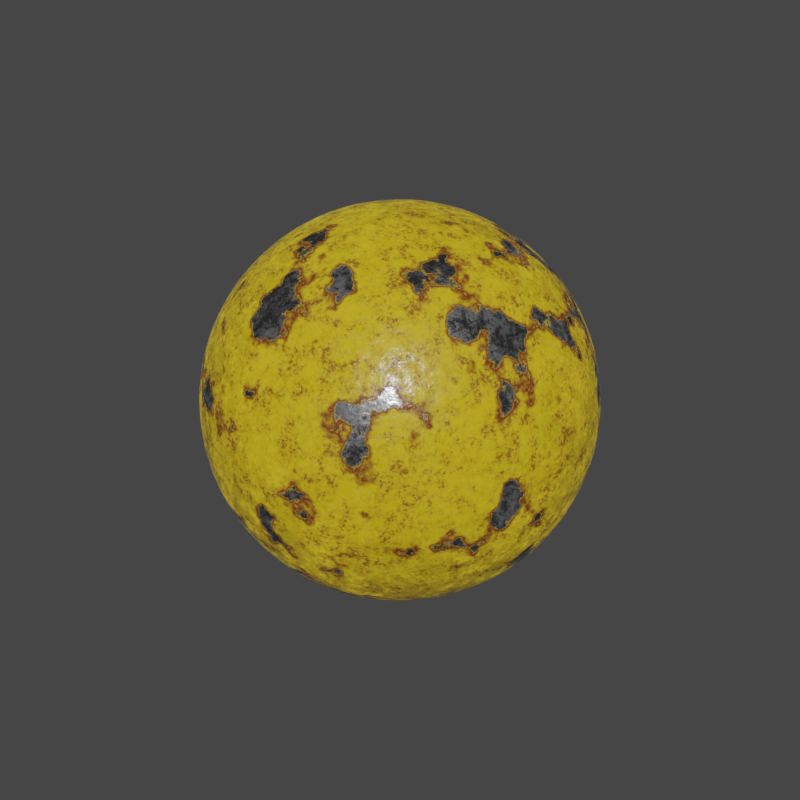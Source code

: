 # Source: RustyPaintedMetal.blend  (saved by Blender 2.83.18; exported with 4.5.12 LTS)
import bpy
from mathutils import Matrix  # noqa: F401  (used for matrix-valued properties, if any)

bpy.ops.wm.read_factory_settings(use_empty=True)
scene = bpy.context.scene
scene.name = 'Scene'

# ---- collections
col_collection_1 = bpy.data.collections.new('Collection 1'); scene.collection.children.link(col_collection_1)

# ---- materials (node trees are filled in below, after node groups)
mat_flaked_painted_metal = bpy.data.materials.new('Flaked Painted Metal')
mat_flaked_painted_metal.alpha_threshold = 0.0
mat_flaked_painted_metal.preview_render_type = 'CUBE'
mat_flaked_painted_metal.roughness = 0.5

# ---- node groups
ng_fresnel_001 = bpy.data.node_groups.new('Fresnel.001', 'ShaderNodeTree')
_s = ng_fresnel_001.interface.new_socket(name='Fresnel', in_out='OUTPUT', socket_type='NodeSocketFloat')
_s.subtype = 'FACTOR'
_s.min_value = 0.0
_s.max_value = 1.0
_s = ng_fresnel_001.interface.new_socket(name='Metal Fresnel', in_out='OUTPUT', socket_type='NodeSocketFloat')
_s.min_value = 0.0
_s.max_value = 0.0
_s = ng_fresnel_001.interface.new_socket(name='Rim', in_out='OUTPUT', socket_type='NodeSocketFloat')
_s.min_value = 0.0
_s.max_value = 1.0
_s = ng_fresnel_001.interface.new_socket(name='Roughness', in_out='INPUT', socket_type='NodeSocketFloat')
_s.subtype = 'FACTOR'
_s.min_value = 0.0
_s.max_value = 1.0
_s = ng_fresnel_001.interface.new_socket(name='Normal', in_out='INPUT', socket_type='NodeSocketVector')
_s.min_value = 0.0
_s.max_value = -1.0
_s.hide_value = True
_s = ng_fresnel_001.interface.new_socket(name='IOR', in_out='INPUT', socket_type='NodeSocketFloat')
_s.default_value = 1.45
_s.min_value = 0.0
_s.max_value = 1000.0
_s = ng_fresnel_001.interface.new_socket(name='Rim Amount', in_out='INPUT', socket_type='NodeSocketFloat')
_s.default_value = 0.5
_s.min_value = 0.0
_s.max_value = 1.0
_N = ng_fresnel_001.nodes; _L = ng_fresnel_001.links
n0 = _N.new('ShaderNodeMix'); n0.name = 'Mix.001'; n0.location = (2, 66)
n0.data_type = 'RGBA'
n1 = _N.new('ShaderNodeBump'); n1.name = 'Bump'; n1.location = (-172, 15)
n1.hide = True
n1.inputs[1].default_value = 0.1
n1.inputs[2].default_value = 1.0
n2 = _N.new('ShaderNodeFresnel'); n2.name = 'Fresnel.001'; n2.location = (241, 66)
n2.width = 153
n3 = _N.new('ShaderNodeNewGeometry'); n3.name = 'Geometry'; n3.location = (-241, -66)
n4 = _N.new('NodeReroute'); n4.name = 'Reroute'; n4.location = (204, -64)
n4.width = 16
n4.socket_idname = 'NodeSocketFloat'
n5 = _N.new('ShaderNodeMath'); n5.name = 'Math.001'; n5.location = (426, -197)
n5.hide = True
n5.operation = 'POWER'
n5.inputs[1].default_value = 2.0
n5.inputs[2].default_value = 0.0
n6 = _N.new('ShaderNodeLayerWeight'); n6.name = 'Layer Weight'; n6.location = (249, -176)
n7 = _N.new('ShaderNodeFresnel'); n7.name = 'Fresnel.002'; n7.location = (245, -76)
n7.width = 149
n8 = _N.new('ShaderNodeMath'); n8.name = 'Math'; n8.location = (510, 25)
n8.operation = 'SUBTRACT'
n8.inputs[2].default_value = 0.0
n9 = _N.new('NodeGroupInput'); n9.name = 'Group Input'; n9.location = (-441, 0)
n10 = _N.new('NodeGroupOutput'); n10.name = 'Group Output'; n10.location = (925, 65)
_L.new(n3.outputs[4], n0.inputs[7])
_L.new(n1.outputs[0], n0.inputs[6])
_L.new(n0.outputs[2], n2.inputs[1])
_L.new(n9.outputs[0], n0.inputs[0])
_L.new(n9.outputs[1], n1.inputs[4])
_L.new(n4.outputs[0], n2.inputs[0])
_L.new(n3.outputs[4], n7.inputs[1])
_L.new(n2.outputs[0], n8.inputs[0])
_L.new(n7.outputs[0], n8.inputs[1])
_L.new(n8.outputs[0], n10.inputs[1])
_L.new(n2.outputs[0], n10.inputs[0])
_L.new(n0.outputs[2], n6.inputs[1])
_L.new(n6.outputs[1], n5.inputs[0])
_L.new(n5.outputs[0], n10.inputs[2])
_L.new(n9.outputs[3], n6.inputs[0])
_L.new(n4.outputs[0], n7.inputs[0])
_L.new(n9.outputs[2], n4.inputs[0])
n10.is_active_output = True
ng_metal_001 = bpy.data.node_groups.new('Metal.001', 'ShaderNodeTree')
_s = ng_metal_001.interface.new_socket(name='BSDF', in_out='OUTPUT', socket_type='NodeSocketShader')
_s = ng_metal_001.interface.new_socket(name='Metal Color', in_out='INPUT', socket_type='NodeSocketColor')
_s.default_value = (0.7231, 0.3613, 0.2831, 1.0)
_s = ng_metal_001.interface.new_socket(name='Rim Color', in_out='INPUT', socket_type='NodeSocketColor')
_s.default_value = (0.624, 0.1714, 0.1095, 1.0)
_s = ng_metal_001.interface.new_socket(name='Rim Amount', in_out='INPUT', socket_type='NodeSocketFloat')
_s.default_value = 0.1
_s.min_value = 0.0
_s.max_value = 1.0
_s = ng_metal_001.interface.new_socket(name='Roughness', in_out='INPUT', socket_type='NodeSocketFloat')
_s.subtype = 'FACTOR'
_s.min_value = 0.0
_s.max_value = 1.0
_s = ng_metal_001.interface.new_socket(name='IOR', in_out='INPUT', socket_type='NodeSocketFloat')
_s.default_value = 1.45
_s.min_value = 0.0
_s.max_value = 1000.0
_s = ng_metal_001.interface.new_socket(name='Normal', in_out='INPUT', socket_type='NodeSocketVector')
_s.min_value = 0.0
_s.max_value = -1.0
_s.hide_value = True
_N = ng_metal_001.nodes; _L = ng_metal_001.links
n0 = _N.new('ShaderNodeMix'); n0.name = 'Mix'; n0.location = (264, 121)
n0.data_type = 'RGBA'
n0.inputs[7].default_value = (1.0, 1.0, 1.0, 1.0)
n1 = _N.new('NodeGroupOutput'); n1.name = 'Group Output'; n1.location = (714, 0)
n2 = _N.new('ShaderNodeMath'); n2.name = 'Math'; n2.location = (-269, -227)
n2.hide = True
n2.operation = 'POWER'
n2.inputs[1].default_value = 2.0
n2.inputs[2].default_value = 0.0
n3 = _N.new('ShaderNodeBsdfAnisotropic'); n3.name = 'Glossy BSDF'; n3.location = (514, -39)
n3.distribution = 'GGX'
n4 = _N.new('ShaderNodeMix'); n4.name = 'Mix.001'; n4.location = (-77, 32)
n4.data_type = 'RGBA'
n5 = _N.new('ShaderNodeGroup'); n5.name = 'Group.002'; n5.location = (-355, 131)
n5.node_tree = ng_fresnel_001
n6 = _N.new('NodeGroupInput'); n6.name = 'Group Input'; n6.location = (-813, -90)
n7 = _N.new('ShaderNodeMath'); n7.name = 'Math.001'; n7.location = (123, -133)
n7.operation = 'POWER'
_L.new(n3.outputs[0], n1.inputs[0])
_L.new(n6.outputs[3], n5.inputs[0])
_L.new(n6.outputs[3], n2.inputs[0])
_L.new(n0.outputs[2], n3.inputs[0])
_L.new(n5.outputs[2], n4.inputs[0])
_L.new(n4.outputs[2], n0.inputs[6])
_L.new(n6.outputs[5], n5.inputs[1])
_L.new(n6.outputs[2], n5.inputs[3])
_L.new(n6.outputs[0], n4.inputs[6])
_L.new(n6.outputs[1], n4.inputs[7])
_L.new(n6.outputs[5], n3.inputs[4])
_L.new(n5.outputs[1], n0.inputs[0])
_L.new(n6.outputs[4], n5.inputs[2])
_L.new(n2.outputs[0], n7.inputs[0])
_L.new(n7.outputs[0], n3.inputs[1])
n1.is_active_output = True
ng_reflection_001 = bpy.data.node_groups.new('Reflection.001', 'ShaderNodeTree')
_s = ng_reflection_001.interface.new_socket(name='Shader', in_out='OUTPUT', socket_type='NodeSocketShader')
_s = ng_reflection_001.interface.new_socket(name='Shader', in_out='INPUT', socket_type='NodeSocketShader')
_s = ng_reflection_001.interface.new_socket(name='Roughness', in_out='INPUT', socket_type='NodeSocketFloat')
_s.subtype = 'FACTOR'
_s.min_value = 0.0
_s.max_value = 1.0
_s = ng_reflection_001.interface.new_socket(name='Reflection', in_out='INPUT', socket_type='NodeSocketFloat')
_s.subtype = 'FACTOR'
_s.min_value = 0.0
_s.max_value = 1.0
_s = ng_reflection_001.interface.new_socket(name='Normal', in_out='INPUT', socket_type='NodeSocketVector')
_s.min_value = 0.0
_s.max_value = -1.0
_s.hide_value = True
_s = ng_reflection_001.interface.new_socket(name='IOR', in_out='INPUT', socket_type='NodeSocketFloat')
_s.default_value = 1.45
_s.min_value = 0.0
_s.max_value = 1000.0
_N = ng_reflection_001.nodes; _L = ng_reflection_001.links
n0 = _N.new('ShaderNodeMix'); n0.name = 'Mix'; n0.location = (76, 161)
n0.data_type = 'RGBA'
n0.inputs[7].default_value = (1.0, 1.0, 1.0, 1.0)
n1 = _N.new('ShaderNodeMixShader'); n1.name = 'Mix Shader'; n1.location = (297, 2)
n2 = _N.new('ShaderNodeBsdfAnisotropic'); n2.name = 'Glossy BSDF'; n2.location = (-155, -55)
n2.distribution = 'GGX'
n2.inputs[0].default_value = (1.0, 1.0, 1.0, 1.0)
n3 = _N.new('NodeGroupInput'); n3.name = 'Group Input'; n3.location = (-410, 2)
n4 = _N.new('ShaderNodeGroup'); n4.name = 'Group'; n4.location = (-155, 187)
n4.width = 150
n4.node_tree = ng_fresnel_001
n4.inputs[3].default_value = 0.5
n5 = _N.new('NodeGroupOutput'); n5.name = 'Group Output'; n5.location = (495, 0)
n5.hide = True
n6 = _N.new('ShaderNodeMath'); n6.name = 'Math'; n6.location = (-283, -26)
n6.operation = 'POWER'
_L.new(n2.outputs[0], n1.inputs[2])
_L.new(n3.outputs[0], n1.inputs[1])
_L.new(n3.outputs[1], n4.inputs[0])
_L.new(n3.outputs[3], n4.inputs[1])
_L.new(n3.outputs[3], n2.inputs[4])
_L.new(n0.outputs[2], n1.inputs[0])
_L.new(n4.outputs[0], n0.inputs[0])
_L.new(n3.outputs[2], n0.inputs[6])
_L.new(n1.outputs[0], n5.inputs[0])
_L.new(n3.outputs[4], n4.inputs[2])
_L.new(n3.outputs[1], n6.inputs[0])
_L.new(n6.outputs[0], n2.inputs[1])
n5.is_active_output = True
ng_dielectric_001 = bpy.data.node_groups.new('Dielectric.001', 'ShaderNodeTree')
_s = ng_dielectric_001.interface.new_socket(name='Shader', in_out='OUTPUT', socket_type='NodeSocketShader')
_s = ng_dielectric_001.interface.new_socket(name='Color', in_out='INPUT', socket_type='NodeSocketColor')
_s.default_value = (0.8, 0.02264, 0.0, 1.0)
_s = ng_dielectric_001.interface.new_socket(name='Roughness', in_out='INPUT', socket_type='NodeSocketFloat')
_s.subtype = 'FACTOR'
_s.min_value = 0.0
_s.max_value = 1.0
_s = ng_dielectric_001.interface.new_socket(name='Reflection', in_out='INPUT', socket_type='NodeSocketFloat')
_s.subtype = 'FACTOR'
_s.default_value = 0.1382
_s.min_value = 0.0
_s.max_value = 1.0
_s = ng_dielectric_001.interface.new_socket(name='Normal', in_out='INPUT', socket_type='NodeSocketVector')
_s.min_value = 0.0
_s.max_value = -1.0
_s.hide_value = True
_N = ng_dielectric_001.nodes; _L = ng_dielectric_001.links
n0 = _N.new('ShaderNodeBsdfDiffuse'); n0.name = 'Diffuse BSDF'; n0.location = (-47, 122)
n1 = _N.new('ShaderNodeMath'); n1.name = 'Math'; n1.location = (-175, -31)
n1.hide = True
n1.operation = 'POWER'
n1.inputs[1].default_value = 2.0
n1.inputs[2].default_value = 0.0
n2 = _N.new('ShaderNodeMath'); n2.name = 'Math.001'; n2.location = (-176, -75)
n2.hide = True
n2.operation = 'POWER'
n2.inputs[1].default_value = 2.0
n2.inputs[2].default_value = 0.0
n3 = _N.new('NodeGroupInput'); n3.name = 'Group Input'; n3.location = (-620, 3)
n4 = _N.new('ShaderNodeGroup'); n4.name = 'Group.001'; n4.location = (156, 1)
n4.node_tree = ng_reflection_001
n4.inputs[4].default_value = 1.45
n5 = _N.new('NodeGroupOutput'); n5.name = 'Group Output'; n5.location = (356, 0)
_L.new(n0.outputs[0], n4.inputs[0])
_L.new(n4.outputs[0], n5.inputs[0])
_L.new(n3.outputs[0], n0.inputs[0])
_L.new(n3.outputs[1], n1.inputs[0])
_L.new(n3.outputs[2], n2.inputs[0])
_L.new(n3.outputs[3], n4.inputs[3])
_L.new(n3.outputs[3], n0.inputs[2])
_L.new(n1.outputs[0], n0.inputs[1])
_L.new(n1.outputs[0], n4.inputs[1])
_L.new(n2.outputs[0], n4.inputs[2])
n5.is_active_output = True
ng_flaked_pianted_metal = bpy.data.node_groups.new('Flaked Pianted Metal', 'ShaderNodeTree')
_s = ng_flaked_pianted_metal.interface.new_socket(name='Shader', in_out='OUTPUT', socket_type='NodeSocketShader')
_s = ng_flaked_pianted_metal.interface.new_socket(name='Displacement', in_out='OUTPUT', socket_type='NodeSocketFloat')
_s.min_value = 0.0
_s.max_value = 0.0
_s = ng_flaked_pianted_metal.interface.new_socket(name='Vector', in_out='INPUT', socket_type='NodeSocketVector')
_s.min_value = 0.0
_s.max_value = -3.403e+38
_s = ng_flaked_pianted_metal.interface.new_socket(name='Paint Colour', in_out='INPUT', socket_type='NodeSocketColor')
_s.default_value = (0.1959, 0.0258, 0.02187, 1.0)
_s = ng_flaked_pianted_metal.interface.new_socket(name='Grunge Colour', in_out='INPUT', socket_type='NodeSocketColor')
_s.default_value = (0.05072, 0.01638, 0.009543, 1.0)
_s = ng_flaked_pianted_metal.interface.new_socket(name='Metal Color', in_out='INPUT', socket_type='NodeSocketColor')
_s.default_value = (0.3015, 0.3015, 0.3015, 1.0)
_s = ng_flaked_pianted_metal.interface.new_socket(name='Grunge Amount', in_out='INPUT', socket_type='NodeSocketFloat')
_s.default_value = 0.3
_s.min_value = -1e+04
_s.max_value = 1e+04
_s = ng_flaked_pianted_metal.interface.new_socket(name='Piant Amount', in_out='INPUT', socket_type='NodeSocketFloat')
_s.default_value = 1.1
_s.min_value = -1e+04
_s.max_value = 1e+04
_s = ng_flaked_pianted_metal.interface.new_socket(name='Noise Scale', in_out='INPUT', socket_type='NodeSocketFloat')
_s.default_value = 4.0
_s.min_value = -1000.0
_s.max_value = 1000.0
_s = ng_flaked_pianted_metal.interface.new_socket(name='Paint Roughness', in_out='INPUT', socket_type='NodeSocketFloat')
_s.subtype = 'FACTOR'
_s.default_value = 0.2
_s.min_value = 0.0
_s.max_value = 1.0
_s = ng_flaked_pianted_metal.interface.new_socket(name='Metal Roughness', in_out='INPUT', socket_type='NodeSocketFloat')
_s.subtype = 'FACTOR'
_s.default_value = 0.2
_s.min_value = 0.0
_s.max_value = 1.0
_s = ng_flaked_pianted_metal.interface.new_socket(name='Displacement', in_out='INPUT', socket_type='NodeSocketFloat')
_s.default_value = 0.05
_s.min_value = -1e+04
_s.max_value = 1e+04
_N = ng_flaked_pianted_metal.nodes; _L = ng_flaked_pianted_metal.links
n0 = _N.new('NodeFrame'); n0.name = 'Displacement'; n0.location = (155, 854)
n0.label = 'Displacement'
n0.width = 779
n0.label_size = 33
n1 = _N.new('NodeFrame'); n1.name = 'Frame.003'; n1.location = (133, 296)
n1.label = 'Edge Grunge'
n1.width = 789
n1.label_size = 33
n2 = _N.new('NodeFrame'); n2.name = 'Frame.004'; n2.location = (-976, -558)
n2.label = 'Grunge'
n2.width = 737
n2.hide = True
n2.label_size = 33
n3 = _N.new('NodeFrame'); n3.name = 'Frame'; n3.location = (-535, -894)
n3.label = 'Metal'
n3.width = 838
n3.label_size = 33
n4 = _N.new('NodeFrame'); n4.name = 'Frame.001'; n4.location = (-145, -340)
n4.label = 'Paint'
n4.width = 485
n4.label_size = 33
n5 = _N.new('NodeFrame'); n5.name = 'Frame.002'; n5.location = (-798, 531)
n5.label = 'Flake Mask'
n5.width = 725
n5.label_size = 33
n6 = _N.new('ShaderNodeMixShader'); n6.name = 'Mix Shader.001'; n6.location = (1011, -140)
n6.width = 132
n7 = _N.new('NodeReroute'); n7.name = 'Reroute.005'; n7.location = (27, 547)
n7.width = 16
n7.socket_idname = 'NodeSocketFloat'
n8 = _N.new('ShaderNodeMixShader'); n8.name = 'Mix Shader'; n8.location = (480, -523)
n9 = _N.new('ShaderNodeInvert'); n9.name = 'Invert'; n9.location = (288, -209)
n10 = _N.new('NodeReroute'); n10.name = 'Reroute.006'; n10.location = (-31, -171)
n10.width = 16
n10.socket_idname = 'NodeSocketFloat'
n11 = _N.new('NodeReroute'); n11.name = 'Reroute.003'; n11.location = (-1103, -1020)
n11.width = 16
n11.socket_idname = 'NodeSocketVector'
n12 = _N.new('NodeReroute'); n12.name = 'Reroute.002'; n12.location = (-942, -2)
n12.width = 16
n12.socket_idname = 'NodeSocketVector'
n13 = _N.new('NodeReroute'); n13.name = 'Reroute.001'; n13.location = (-1122, 777)
n13.width = 16
n13.socket_idname = 'NodeSocketVector'
n14 = _N.new('NodeGroupOutput'); n14.name = 'Group Output'; n14.location = (1354, -118)
n15 = _N.new('NodeReroute'); n15.name = 'Reroute'; n15.location = (-1203, -188)
n15.width = 16
n15.socket_idname = 'NodeSocketVector'
n16 = _N.new('NodeGroupInput'); n16.name = 'Group Input'; n16.location = (-1644, -263)
n17 = _N.new('ShaderNodeTexNoise'); n17.name = 'Noise Texture.001'; n17.location = (30, -30)
n17.inputs[2].default_value = 20.0
n17.inputs[3].default_value = 16.0
n18 = _N.new('ShaderNodeMath'); n18.name = 'Math.003'; n18.location = (321, -72)
n18.operation = 'MULTIPLY'
n18.inputs[2].default_value = 0.0
n19 = _N.new('ShaderNodeMath'); n19.name = 'Math.004'; n19.location = (609, -146)
n19.inputs[2].default_value = 0.0
n20 = _N.new('ShaderNodeValToRGB'); n20.name = 'ColorRamp.002'; n20.location = (43, -289)
while len(n20.color_ramp.elements) > 1: n20.color_ramp.elements.remove(n20.color_ramp.elements[-1])
n20.color_ramp.elements[0].position = 0.3545; n20.color_ramp.elements[0].color = (0.0, 0.0, 0.0, 1.0)
_e = n20.color_ramp.elements.new(0.4636); _e.color = (1.0, 1.0, 1.0, 1.0)
n21 = _N.new('ShaderNodeMath'); n21.name = 'Math.001'; n21.location = (330, -293)
n21.operation = 'MULTIPLY'
n21.inputs[1].default_value = 0.02
n21.inputs[2].default_value = 0.0
n22 = _N.new('ShaderNodeMath'); n22.name = 'Math'; n22.location = (316, -100)
n22.inputs[2].default_value = 0.0
n23 = _N.new('ShaderNodeValToRGB'); n23.name = 'ColorRamp.003'; n23.location = (524, -111)
n23.width = 235
while len(n23.color_ramp.elements) > 1: n23.color_ramp.elements.remove(n23.color_ramp.elements[-1])
n23.color_ramp.elements[0].position = 0.229; n23.color_ramp.elements[0].color = (0.0, 0.0, 0.0, 1.0)
_e = n23.color_ramp.elements.new(0.5206); _e.color = (1.0, 1.0, 1.0, 1.0)
n24 = _N.new('ShaderNodeInvert'); n24.name = 'Invert.001'; n24.location = (116, -30)
n25 = _N.new('ShaderNodeValToRGB'); n25.name = 'ColorRamp.001'; n25.location = (30, -150)
while len(n25.color_ramp.elements) > 1: n25.color_ramp.elements.remove(n25.color_ramp.elements[-1])
n25.color_ramp.elements[0].position = 0.4227; n25.color_ramp.elements[0].color = (0.0, 0.0, 0.0, 1.0)
_e = n25.color_ramp.elements.new(0.5591); _e.color = (1.0, 1.0, 1.0, 1.0)
n26 = _N.new('ShaderNodeMix'); n26.name = 'Mix.003'; n26.location = (567, -45)
n26.data_type = 'RGBA'
n27 = _N.new('ShaderNodeTexNoise'); n27.name = 'Musgrave Texture.001'; n27.location = (30, -30)
n27.width = 150
n27.noise_type = 'MULTIFRACTAL'
n27.normalize = False
n27.inputs[2].default_value = 10.0
n27.inputs[3].default_value = 7.0
n27.inputs[4].default_value = 1.0
n27.inputs[5].default_value = 1.5
n28 = _N.new('ShaderNodeMath'); n28.name = 'Math.005'; n28.location = (257, -55)
n28.operation = 'MULTIPLY'
n28.inputs[2].default_value = 0.0
n29 = _N.new('ShaderNodeMix'); n29.name = 'Mix'; n29.location = (251, -68)
n29.data_type = 'RGBA'
n29.blend_type = 'MULTIPLY'
n29.inputs[0].default_value = 0.6455
n29.inputs[7].default_value = (0.04017, 0.04017, 0.04017, 1.0)
n30 = _N.new('ShaderNodeGroup'); n30.name = 'Group'; n30.location = (668, -36)
n30.node_tree = ng_metal_001
n30.inputs[1].default_value = (0.429, 0.429, 0.429, 1.0)
n30.inputs[2].default_value = 0.0
n30.inputs[4].default_value = 1.45
n30.inputs[5].default_value = (0.0, 0.0, 0.0)
n31 = _N.new('ShaderNodeMix'); n31.name = 'Mix.001'; n31.location = (453, -60)
n31.data_type = 'RGBA'
n31.blend_type = 'ADD'
n31.inputs[7].default_value = (0.7317, 0.7317, 0.7317, 1.0)
n32 = _N.new('ShaderNodeTexNoise'); n32.name = 'Musgrave Texture'; n32.location = (30, -30)
n32.width = 150
n32.noise_type = 'MULTIFRACTAL'
n32.normalize = False
n32.inputs[3].default_value = 14.0
n32.inputs[4].default_value = 1.0
n32.inputs[5].default_value = 1.8
n33 = _N.new('ShaderNodeGroup'); n33.name = 'Group.001'; n33.location = (304, -238)
n33.node_tree = ng_dielectric_001
n33.inputs[2].default_value = 0.0
n33.inputs[3].default_value = (0.0, 0.0, 0.0)
n34 = _N.new('ShaderNodeGroup'); n34.name = 'Group.002'; n34.location = (315, -30)
n34.node_tree = ng_dielectric_001
n34.inputs[2].default_value = 0.0
n34.inputs[3].default_value = (0.0, 0.0, 0.0)
n35 = _N.new('ShaderNodeMix'); n35.name = 'Mix.004'; n35.location = (30, -294)
n35.data_type = 'RGBA'
n35.inputs[0].default_value = 0.2
n36 = _N.new('ShaderNodeMix'); n36.name = 'Mix.002'; n36.location = (31, -122)
n36.data_type = 'RGBA'
n36.blend_type = 'ADD'
n36.inputs[7].default_value = (0.7317, 0.7317, 0.7317, 1.0)
n37 = _N.new('ShaderNodeValToRGB'); n37.name = 'ColorRamp'; n37.location = (455, -30)
while len(n37.color_ramp.elements) > 1: n37.color_ramp.elements.remove(n37.color_ramp.elements[-1])
n37.color_ramp.elements[0].position = 0.435; n37.color_ramp.elements[0].color = (0.0, 0.0, 0.0, 1.0)
_e = n37.color_ramp.elements.new(0.45); _e.color = (1.0, 1.0, 1.0, 1.0)
n38 = _N.new('ShaderNodeTexNoise'); n38.name = 'Noise Texture'; n38.location = (30, -275)
n38.inputs[3].default_value = 16.0
n39 = _N.new('ShaderNodeMath'); n39.name = 'Math.002'; n39.location = (239, -270)
n39.operation = 'MULTIPLY'
n39.inputs[2].default_value = 0.0
n17.parent = n0
n18.parent = n0
n19.parent = n0
n20.parent = n0
n21.parent = n0
n22.parent = n1
n23.parent = n1
n24.parent = n1
n25.parent = n1
n26.parent = n2
n27.parent = n2
n28.parent = n2
n29.parent = n3
n30.parent = n3
n31.parent = n3
n32.parent = n3
n33.parent = n4
n34.parent = n4
n35.parent = n4
n36.parent = n4
n37.parent = n5
n38.parent = n5
n39.parent = n5
_L.new(n32.outputs[0], n29.inputs[6])
_L.new(n29.outputs[2], n31.inputs[6])
_L.new(n11.outputs[0], n32.inputs[0])
_L.new(n29.outputs[2], n36.inputs[6])
_L.new(n36.outputs[2], n33.inputs[1])
_L.new(n33.outputs[0], n8.inputs[1])
_L.new(n30.outputs[0], n8.inputs[2])
_L.new(n38.outputs[0], n39.inputs[0])
_L.new(n37.outputs[0], n20.inputs[0])
_L.new(n20.outputs[0], n21.inputs[0])
_L.new(n8.outputs[0], n6.inputs[2])
_L.new(n37.outputs[0], n24.inputs[1])
_L.new(n25.outputs[0], n22.inputs[1])
_L.new(n24.outputs[0], n22.inputs[0])
_L.new(n22.outputs[0], n23.inputs[0])
_L.new(n34.outputs[0], n6.inputs[1])
_L.new(n23.outputs[0], n6.inputs[0])
_L.new(n36.outputs[2], n34.inputs[1])
_L.new(n18.outputs[0], n19.inputs[0])
_L.new(n12.outputs[0], n38.inputs[0])
_L.new(n13.outputs[0], n17.inputs[0])
_L.new(n16.outputs[0], n15.inputs[0])
_L.new(n15.outputs[0], n13.inputs[0])
_L.new(n15.outputs[0], n11.inputs[0])
_L.new(n16.outputs[3], n30.inputs[0])
_L.new(n16.outputs[7], n36.inputs[0])
_L.new(n16.outputs[8], n31.inputs[0])
_L.new(n17.outputs[0], n18.inputs[0])
_L.new(n10.outputs[0], n7.inputs[0])
_L.new(n16.outputs[9], n10.inputs[0])
_L.new(n21.outputs[0], n19.inputs[1])
_L.new(n7.outputs[0], n18.inputs[1])
_L.new(n27.outputs[0], n28.inputs[0])
_L.new(n16.outputs[0], n27.inputs[0])
_L.new(n26.outputs[2], n35.inputs[6])
_L.new(n16.outputs[2], n26.inputs[7])
_L.new(n16.outputs[2], n34.inputs[0])
_L.new(n35.outputs[2], n33.inputs[0])
_L.new(n16.outputs[1], n35.inputs[7])
_L.new(n31.outputs[2], n30.inputs[3])
_L.new(n37.outputs[0], n9.inputs[1])
_L.new(n6.outputs[0], n14.inputs[0])
_L.new(n19.outputs[0], n14.inputs[1])
_L.new(n9.outputs[0], n8.inputs[0])
_L.new(n28.outputs[0], n26.inputs[0])
_L.new(n16.outputs[1], n26.inputs[6])
_L.new(n16.outputs[4], n28.inputs[1])
_L.new(n39.outputs[0], n37.inputs[0])
_L.new(n39.outputs[0], n25.inputs[0])
_L.new(n16.outputs[5], n39.inputs[1])
_L.new(n15.outputs[0], n12.inputs[0])
_L.new(n16.outputs[6], n38.inputs[2])
n14.is_active_output = True

# ---- material node trees
mat_flaked_painted_metal.use_nodes = True; mat_flaked_painted_metal.node_tree.nodes.clear()
_N = mat_flaked_painted_metal.node_tree.nodes; _L = mat_flaked_painted_metal.node_tree.links
n0 = _N.new('ShaderNodeGroup'); n0.name = 'Group.001'; n0.location = (53, 432)
n0.width = 195
n0.node_tree = ng_flaked_pianted_metal
n0.inputs[1].default_value = (0.6439, 0.4514, 0.01094, 1.0)
n0.inputs[2].default_value = (0.155, 0.02952, 0.0101, 1.0)
n0.inputs[3].default_value = (0.3015, 0.3015, 0.3015, 1.0)
n0.inputs[4].default_value = 0.3
n0.inputs[5].default_value = 1.1
n0.inputs[6].default_value = 4.0
n0.inputs[7].default_value = 0.2
n0.inputs[8].default_value = 0.2
n0.inputs[9].default_value = 0.05
n1 = _N.new('ShaderNodeOutputMaterial'); n1.name = 'Material Output'; n1.location = (466, 406)
n2 = _N.new('ShaderNodeDisplacement'); n2.name = 'Displacement'; n2.location = (295, 274)
n2.inputs[1].default_value = 0.0
n2.inputs[2].default_value = 0.1
n3 = _N.new('ShaderNodeMapping'); n3.name = 'Mapping'; n3.location = (-242, 430)
n4 = _N.new('ShaderNodeTexCoord'); n4.name = 'Texture Coordinate'; n4.location = (-520, 413)
_L.new(n0.outputs[0], n1.inputs[0])
_L.new(n3.outputs[0], n0.inputs[0])
_L.new(n0.outputs[1], n2.inputs[0])
_L.new(n2.outputs[0], n1.inputs[2])
_L.new(n4.outputs[3], n3.inputs[0])
n1.is_active_output = True

# ---- world
world_world = bpy.data.worlds.new('World'); scene.world = world_world
world_world.use_nodes = True; world_world.node_tree.nodes.clear()
_N = world_world.node_tree.nodes; _L = world_world.node_tree.links
n0 = _N.new('ShaderNodeOutputWorld'); n0.name = 'World Output'; n0.location = (300, 300)
n1 = _N.new('ShaderNodeBackground'); n1.name = 'Background'; n1.location = (10, 300)
n1.inputs[0].default_value = (0.05088, 0.05088, 0.05088, 1.0)
_L.new(n1.outputs[0], n0.inputs[0])
n0.is_active_output = True
world_world.color = (0.05088, 0.05088, 0.05088)
world_world.use_sun_shadow = False
world_world.sun_shadow_jitter_overblur = 0.0
world_world.cycles.sampling_method = 'MANUAL'

# ---- meshes
me_cube = bpy.data.meshes.new('Cube')
me_cube.from_pydata([(-0.5, -0.5, -0.5), (-0.5, -0.5, 0.5), (-0.5, 0.5, -0.5), (-0.5, 0.5, 0.5), (0.5, -0.5, -0.5), (0.5, -0.5, 0.5), (0.5, 0.5, -0.5), (0.5, 0.5, 0.5), (-0.5351, 0.4188, -0.5351), (-0.5729, 0.2966, -0.5729), (-0.5996, 0.1534, -0.5996), (-0.6096, 9.313e-10, -0.6096), (-0.5996, -0.1534, -0.5996), (-0.5729, -0.2966, -0.5729), (-0.5351, -0.4188, -0.5351), (-0.5351, -0.5351, -0.4188), (-0.5729, -0.5729, -0.2966), (-0.5996, -0.5996, -0.1534), (-0.6096, -0.6096, -1.863e-09), (-0.5996, -0.5996, 0.1534), (-0.5729, -0.5729, 0.2966), (-0.5351, -0.5351, 0.4188), (-0.5351, -0.4188, 0.5351), (-0.5729, -0.2966, 0.5729), (-0.5996, -0.1534, 0.5996), (-0.6096, -6.519e-09, 0.6096), (-0.5996, 0.1534, 0.5996), (-0.5729, 0.2966, 0.5729), (-0.5351, 0.4188, 0.5351), (-0.5351, 0.5351, 0.4188), (-0.5729, 0.5729, 0.2966), (-0.5996, 0.5996, 0.1534), (-0.6096, 0.6096, -2.794e-09), (-0.5996, 0.5996, -0.1534), (-0.5729, 0.5729, -0.2966), (-0.5351, 0.5351, -0.4188), (0.4188, 0.5351, -0.5351), (0.2966, 0.5729, -0.5729), (0.1534, 0.5996, -0.5996), (1.583e-08, 0.6096, -0.6096), (-0.1534, 0.5996, -0.5996), (-0.2966, 0.5729, -0.5729), (-0.4188, 0.5351, -0.5351), (-0.4188, 0.5351, 0.5351), (-0.2966, 0.5729, 0.5729), (-0.1534, 0.5996, 0.5996), (-5.588e-09, 0.6096, 0.6096), (0.1534, 0.5996, 0.5996), (0.2966, 0.5729, 0.5729), (0.4188, 0.5351, 0.5351), (0.5351, 0.5351, 0.4188), (0.5729, 0.5729, 0.2966), (0.5996, 0.5996, 0.1534), (0.6096, 0.6096, -2.794e-09), (0.5996, 0.5996, -0.1534), (0.5729, 0.5729, -0.2966), (0.5351, 0.5351, -0.4188), (0.5351, -0.4188, -0.5351), (0.5729, -0.2966, -0.5729), (0.5996, -0.1534, -0.5996), (0.6096, -1.676e-08, -0.6096), (0.5996, 0.1534, -0.5996), (0.5729, 0.2966, -0.5729), (0.5351, 0.4188, -0.5351), (0.5351, 0.4188, 0.5351), (0.5729, 0.2966, 0.5729), (0.5996, 0.1534, 0.5996), (0.6096, -1.863e-09, 0.6096), (0.5996, -0.1534, 0.5996), (0.5729, -0.2966, 0.5729), (0.5351, -0.4188, 0.5351), (0.5351, -0.5351, 0.4188), (0.5729, -0.5729, 0.2966), (0.5996, -0.5996, 0.1534), (0.6096, -0.6096, -2.794e-09), (0.5996, -0.5996, -0.1534), (0.5729, -0.5729, -0.2966), (0.5351, -0.5351, -0.4188), (-0.4188, -0.5351, -0.5351), (-0.2966, -0.5729, -0.5729), (-0.1534, -0.5996, -0.5996), (-1.211e-08, -0.6096, -0.6096), (0.1534, -0.5996, -0.5996), (0.2966, -0.5729, -0.5729), (0.4188, -0.5351, -0.5351), (0.4188, -0.5351, 0.5351), (0.2966, -0.5729, 0.5729), (0.1534, -0.5996, 0.5996), (-9.313e-10, -0.6096, 0.6096), (-0.1534, -0.5996, 0.5996), (-0.2966, -0.5729, 0.5729), (-0.4188, -0.5351, 0.5351), (-0.6105, -0.4318, -0.4318), (-0.6641, -0.4553, -0.303), (-0.698, -0.4744, -0.1561), (-0.7099, -0.482, -5.355e-09), (-0.698, -0.4744, 0.1561), (-0.6641, -0.4553, 0.303), (-0.6105, -0.4318, 0.4318), (-0.6641, -0.303, -0.4553), (-0.729, -0.3162, -0.3162), (-0.7684, -0.3281, -0.1619), (-0.7818, -0.3331, -5.588e-09), (-0.7684, -0.3281, 0.1619), (-0.729, -0.3162, 0.3162), (-0.6641, -0.303, 0.4553), (-0.698, -0.1561, -0.4744), (-0.7684, -0.1619, -0.3281), (-0.8109, -0.1676, -0.1676), (-0.8251, -0.1701, 2.328e-10), (-0.8109, -0.1676, 0.1676), (-0.7684, -0.1619, 0.3281), (-0.698, -0.1561, 0.4744), (-0.7099, 7.334e-09, -0.482), (-0.7818, 1.024e-08, -0.3331), (-0.8251, -7.101e-09, -0.1701), (-0.8395, -1.211e-08, 5.588e-09), (-0.8251, -1.094e-08, 0.1701), (-0.7818, -5.588e-09, 0.3331), (-0.7099, -7.334e-09, 0.482), (-0.698, 0.1561, -0.4744), (-0.7684, 0.1619, -0.3281), (-0.8109, 0.1676, -0.1676), (-0.8251, 0.1701, 9.313e-09), (-0.8109, 0.1676, 0.1676), (-0.7684, 0.1619, 0.3281), (-0.698, 0.1561, 0.4744), (-0.6641, 0.303, -0.4553), (-0.729, 0.3162, -0.3162), (-0.7684, 0.3281, -0.1619), (-0.7818, 0.3331, 1.118e-08), (-0.7684, 0.3281, 0.1619), (-0.729, 0.3162, 0.3162), (-0.6641, 0.303, 0.4553), (-0.6105, 0.4318, -0.4318), (-0.6641, 0.4553, -0.303), (-0.698, 0.4744, -0.1561), (-0.7099, 0.482, 3.376e-09), (-0.698, 0.4744, 0.1561), (-0.6641, 0.4553, 0.303), (-0.6105, 0.4318, 0.4318), (-0.4318, 0.6105, -0.4318), (-0.4553, 0.6641, -0.303), (-0.4744, 0.698, -0.1561), (-0.482, 0.7099, -9.08e-09), (-0.4744, 0.698, 0.1561), (-0.4553, 0.6641, 0.303), (-0.4318, 0.6105, 0.4318), (-0.303, 0.6641, -0.4553), (-0.3162, 0.729, -0.3162), (-0.3281, 0.7684, -0.1619), (-0.3331, 0.7818, -9.313e-09), (-0.3281, 0.7684, 0.1619), (-0.3162, 0.729, 0.3162), (-0.303, 0.6641, 0.4553), (-0.1561, 0.698, -0.4744), (-0.1619, 0.7684, -0.3281), (-0.1676, 0.8109, -0.1676), (-0.1701, 0.8251, -3.609e-09), (-0.1676, 0.8109, 0.1676), (-0.1619, 0.7684, 0.3281), (-0.1561, 0.698, 0.4744), (2.224e-08, 0.7099, -0.482), (2.515e-08, 0.7818, -0.3331), (1.513e-08, 0.8251, -0.1701), (9.313e-09, 0.8395, 4.657e-09), (5.821e-09, 0.8251, 0.1701), (-5.588e-09, 0.7818, 0.3331), (-7.218e-09, 0.7099, 0.482), (0.1561, 0.698, -0.4744), (0.1619, 0.7684, -0.3281), (0.1676, 0.8109, -0.1676), (0.1701, 0.8251, 7.451e-09), (0.1676, 0.8109, 0.1676), (0.1619, 0.7684, 0.3281), (0.1561, 0.698, 0.4744), (0.303, 0.6641, -0.4553), (0.3162, 0.729, -0.3162), (0.3281, 0.7684, -0.1619), (0.3331, 0.7818, 7.451e-09), (0.3281, 0.7684, 0.1619), (0.3162, 0.729, 0.3162), (0.303, 0.6641, 0.4553), (0.4318, 0.6105, -0.4318), (0.4553, 0.6641, -0.303), (0.4744, 0.698, -0.1561), (0.482, 0.7099, 1.513e-09), (0.4744, 0.698, 0.1561), (0.4553, 0.6641, 0.303), (0.4318, 0.6105, 0.4318), (0.6105, 0.4318, -0.4318), (0.6641, 0.4553, -0.303), (0.698, 0.4744, -0.1561), (0.7099, 0.482, -9.08e-09), (0.698, 0.4744, 0.1561), (0.6641, 0.4553, 0.303), (0.6105, 0.4318, 0.4318), (0.6641, 0.303, -0.4553), (0.729, 0.3162, -0.3162), (0.7684, 0.3281, -0.1619), (0.7818, 0.3331, -9.313e-09), (0.7684, 0.3281, 0.1619), (0.729, 0.3162, 0.3162), (0.6641, 0.303, 0.4553), (0.698, 0.1561, -0.4744), (0.7684, 0.1619, -0.3281), (0.8109, 0.1676, -0.1676), (0.8251, 0.1701, -3.492e-09), (0.8109, 0.1676, 0.1676), (0.7684, 0.1619, 0.3281), (0.698, 0.1561, 0.4744), (0.7099, -2.41e-08, -0.482), (0.7818, -2.887e-08, -0.3331), (0.8251, -1.886e-08, -0.1701), (0.8395, -1.304e-08, 5.588e-09), (0.8251, -5.821e-09, 0.1701), (0.7818, 5.588e-09, 0.3331), (0.7099, 7.218e-09, 0.482), (0.698, -0.1561, -0.4744), (0.7684, -0.1619, -0.3281), (0.8109, -0.1676, -0.1676), (0.8251, -0.1701, 9.313e-09), (0.8109, -0.1676, 0.1676), (0.7684, -0.1619, 0.3281), (0.698, -0.1561, 0.4744), (0.6641, -0.303, -0.4553), (0.729, -0.3162, -0.3162), (0.7684, -0.3281, -0.1619), (0.7818, -0.3331, 7.451e-09), (0.7684, -0.3281, 0.1619), (0.729, -0.3162, 0.3162), (0.6641, -0.303, 0.4553), (0.6105, -0.4318, -0.4318), (0.6641, -0.4553, -0.303), (0.698, -0.4744, -0.1561), (0.7099, -0.482, 3.376e-09), (0.698, -0.4744, 0.1561), (0.6641, -0.4553, 0.303), (0.6105, -0.4318, 0.4318), (0.4318, -0.6105, -0.4318), (0.4553, -0.6641, -0.303), (0.4744, -0.698, -0.1561), (0.482, -0.7099, -9.08e-09), (0.4744, -0.698, 0.1561), (0.4553, -0.6641, 0.303), (0.4318, -0.6105, 0.4318), (0.303, -0.6641, -0.4553), (0.3162, -0.729, -0.3162), (0.3281, -0.7684, -0.1619), (0.3331, -0.7818, -9.313e-09), (0.3281, -0.7684, 0.1619), (0.3162, -0.729, 0.3162), (0.303, -0.6641, 0.4553), (0.1561, -0.698, -0.4744), (0.1619, -0.7684, -0.3281), (0.1676, -0.8109, -0.1676), (0.1701, -0.8251, -3.609e-09), (0.1676, -0.8109, 0.1676), (0.1619, -0.7684, 0.3281), (0.1561, -0.698, 0.4744), (-1.851e-08, -0.7099, -0.482), (-2.515e-08, -0.7818, -0.3331), (-1.513e-08, -0.8251, -0.1701), (-9.313e-09, -0.8395, 4.657e-09), (-5.821e-09, -0.8251, 0.1701), (5.588e-09, -0.7818, 0.3331), (7.334e-09, -0.7099, 0.482), (-0.1561, -0.698, -0.4744), (-0.1619, -0.7684, -0.3281), (-0.1676, -0.8109, -0.1676), (-0.1701, -0.8251, 7.451e-09), (-0.1676, -0.8109, 0.1676), (-0.1619, -0.7684, 0.3281), (-0.1561, -0.698, 0.4744), (-0.303, -0.6641, -0.4553), (-0.3162, -0.729, -0.3162), (-0.3281, -0.7684, -0.1619), (-0.3331, -0.7818, 7.451e-09), (-0.3281, -0.7684, 0.1619), (-0.3162, -0.729, 0.3162), (-0.303, -0.6641, 0.4553), (-0.4318, -0.6105, -0.4318), (-0.4553, -0.6641, -0.303), (-0.4744, -0.698, -0.1561), (-0.482, -0.7099, 1.63e-09), (-0.4744, -0.698, 0.1561), (-0.4553, -0.6641, 0.303), (-0.4318, -0.6105, 0.4318), (-0.4318, 0.4318, -0.6105), (-0.303, 0.4553, -0.6641), (-0.1561, 0.4744, -0.698), (-1.863e-09, 0.482, -0.7099), (0.1561, 0.4744, -0.698), (0.303, 0.4553, -0.6641), (0.4318, 0.4318, -0.6105), (-0.4553, 0.303, -0.6641), (-0.3162, 0.3162, -0.729), (-0.1619, 0.3281, -0.7684), (-7.451e-09, 0.3331, -0.7818), (0.1619, 0.3281, -0.7684), (0.3162, 0.3162, -0.729), (0.4553, 0.303, -0.6641), (-0.4744, 0.1561, -0.698), (-0.3281, 0.1619, -0.7684), (-0.1676, 0.1676, -0.8109), (-8.848e-09, 0.1701, -0.8251), (0.1676, 0.1676, -0.8109), (0.3281, 0.1619, -0.7684), (0.4744, 0.1561, -0.698), (-0.482, -1.106e-08, -0.7099), (-0.3331, -1.397e-08, -0.7818), (-0.1701, -7.683e-09, -0.8251), (0.0, -5.588e-09, -0.8395), (0.1701, -2.095e-09, -0.8251), (0.3331, 1.863e-09, -0.7818), (0.482, -3.958e-09, -0.7099), (-0.4744, -0.1561, -0.698), (-0.3281, -0.1619, -0.7684), (-0.1676, -0.1676, -0.8109), (8.964e-09, -0.1701, -0.8251), (0.1676, -0.1676, -0.8109), (0.3281, -0.1619, -0.7684), (0.4744, -0.1561, -0.698), (-0.4553, -0.303, -0.6641), (-0.3162, -0.3162, -0.729), (-0.1619, -0.3281, -0.7684), (1.211e-08, -0.3331, -0.7818), (0.1619, -0.3281, -0.7684), (0.3162, -0.3162, -0.729), (0.4553, -0.303, -0.6641), (-0.4318, -0.4318, -0.6105), (-0.303, -0.4553, -0.6641), (-0.1561, -0.4744, -0.698), (1.281e-09, -0.482, -0.7099), (0.1561, -0.4744, -0.698), (0.303, -0.4553, -0.6641), (0.4318, -0.4318, -0.6105), (0.4318, 0.4318, 0.6105), (0.303, 0.4553, 0.6641), (0.1561, 0.4744, 0.698), (1.863e-09, 0.482, 0.7099), (-0.1561, 0.4744, 0.698), (-0.303, 0.4553, 0.6641), (-0.4318, 0.4318, 0.6105), (0.4553, 0.303, 0.6641), (0.3162, 0.3162, 0.729), (0.1619, 0.3281, 0.7684), (1.118e-08, 0.3331, 0.7818), (-0.1619, 0.3281, 0.7684), (-0.3162, 0.3162, 0.729), (-0.4553, 0.303, 0.6641), (0.4744, 0.1561, 0.698), (0.3281, 0.1619, 0.7684), (0.1676, 0.1676, 0.8109), (8.731e-09, 0.1701, 0.8251), (-0.1676, 0.1676, 0.8109), (-0.3281, 0.1619, 0.7684), (-0.4744, 0.1561, 0.698), (0.482, -1.292e-08, 0.7099), (0.3331, -2.142e-08, 0.7818), (0.1701, -1.898e-08, 0.8251), (-9.313e-10, -1.397e-08, 0.8395), (-0.1701, -7.683e-09, 0.8251), (-0.3331, 1.863e-09, 0.7818), (-0.482, -3.958e-09, 0.7099), (0.4744, -0.1561, 0.698), (0.3281, -0.1619, 0.7684), (0.1676, -0.1676, 0.8109), (-1.094e-08, -0.1701, 0.8251), (-0.1676, -0.1676, 0.8109), (-0.3281, -0.1619, 0.7684), (-0.4744, -0.1561, 0.698), (0.4553, -0.303, 0.6641), (0.3162, -0.3162, 0.729), (0.1619, -0.3281, 0.7684), (-1.676e-08, -0.3331, 0.7818), (-0.1619, -0.3281, 0.7684), (-0.3162, -0.3162, 0.729), (-0.4553, -0.303, 0.6641), (0.4318, -0.4318, 0.6105), (0.303, -0.4553, 0.6641), (0.1561, -0.4744, 0.698), (-3.609e-09, -0.482, 0.7099), (-0.1561, -0.4744, 0.698), (-0.303, -0.4553, 0.6641), (-0.4318, -0.4318, 0.6105)], [], [(92, 93, 100, 99), (93, 94, 101, 100), (94, 95, 102, 101), (95, 96, 103, 102), (96, 97, 104, 103), (97, 98, 105, 104), (99, 100, 107, 106), (100, 101, 108, 107), (101, 102, 109, 108), (102, 103, 110, 109), (103, 104, 111, 110), (104, 105, 112, 111), (106, 107, 114, 113), (107, 108, 115, 114), (108, 109, 116, 115), (109, 110, 117, 116), (110, 111, 118, 117), (111, 112, 119, 118), (113, 114, 121, 120), (114, 115, 122, 121), (115, 116, 123, 122), (116, 117, 124, 123), (117, 118, 125, 124), (118, 119, 126, 125), (120, 121, 128, 127), (121, 122, 129, 128), (122, 123, 130, 129), (123, 124, 131, 130), (124, 125, 132, 131), (125, 126, 133, 132), (127, 128, 135, 134), (128, 129, 136, 135), (129, 130, 137, 136), (130, 131, 138, 137), (131, 132, 139, 138), (132, 133, 140, 139), (0, 15, 92, 14), (15, 16, 93, 92), (16, 17, 94, 93), (17, 18, 95, 94), (18, 19, 96, 95), (19, 20, 97, 96), (20, 21, 98, 97), (21, 1, 22, 98), (98, 22, 23, 105), (105, 23, 24, 112), (112, 24, 25, 119), (119, 25, 26, 126), (126, 26, 27, 133), (133, 27, 28, 140), (140, 28, 3, 29), (139, 140, 29, 30), (138, 139, 30, 31), (137, 138, 31, 32), (136, 137, 32, 33), (135, 136, 33, 34), (134, 135, 34, 35), (8, 134, 35, 2), (9, 127, 134, 8), (10, 120, 127, 9), (11, 113, 120, 10), (12, 106, 113, 11), (13, 99, 106, 12), (14, 92, 99, 13), (141, 142, 149, 148), (142, 143, 150, 149), (143, 144, 151, 150), (144, 145, 152, 151), (145, 146, 153, 152), (146, 147, 154, 153), (148, 149, 156, 155), (149, 150, 157, 156), (150, 151, 158, 157), (151, 152, 159, 158), (152, 153, 160, 159), (153, 154, 161, 160), (155, 156, 163, 162), (156, 157, 164, 163), (157, 158, 165, 164), (158, 159, 166, 165), (159, 160, 167, 166), (160, 161, 168, 167), (162, 163, 170, 169), (163, 164, 171, 170), (164, 165, 172, 171), (165, 166, 173, 172), (166, 167, 174, 173), (167, 168, 175, 174), (169, 170, 177, 176), (170, 171, 178, 177), (171, 172, 179, 178), (172, 173, 180, 179), (173, 174, 181, 180), (174, 175, 182, 181), (176, 177, 184, 183), (177, 178, 185, 184), (178, 179, 186, 185), (179, 180, 187, 186), (180, 181, 188, 187), (181, 182, 189, 188), (2, 35, 141, 42), (35, 34, 142, 141), (34, 33, 143, 142), (33, 32, 144, 143), (32, 31, 145, 144), (31, 30, 146, 145), (30, 29, 147, 146), (29, 3, 43, 147), (147, 43, 44, 154), (154, 44, 45, 161), (161, 45, 46, 168), (168, 46, 47, 175), (175, 47, 48, 182), (182, 48, 49, 189), (189, 49, 7, 50), (188, 189, 50, 51), (187, 188, 51, 52), (186, 187, 52, 53), (185, 186, 53, 54), (184, 185, 54, 55), (183, 184, 55, 56), (36, 183, 56, 6), (37, 176, 183, 36), (38, 169, 176, 37), (39, 162, 169, 38), (40, 155, 162, 39), (41, 148, 155, 40), (42, 141, 148, 41), (190, 191, 198, 197), (191, 192, 199, 198), (192, 193, 200, 199), (193, 194, 201, 200), (194, 195, 202, 201), (195, 196, 203, 202), (197, 198, 205, 204), (198, 199, 206, 205), (199, 200, 207, 206), (200, 201, 208, 207), (201, 202, 209, 208), (202, 203, 210, 209), (204, 205, 212, 211), (205, 206, 213, 212), (206, 207, 214, 213), (207, 208, 215, 214), (208, 209, 216, 215), (209, 210, 217, 216), (211, 212, 219, 218), (212, 213, 220, 219), (213, 214, 221, 220), (214, 215, 222, 221), (215, 216, 223, 222), (216, 217, 224, 223), (218, 219, 226, 225), (219, 220, 227, 226), (220, 221, 228, 227), (221, 222, 229, 228), (222, 223, 230, 229), (223, 224, 231, 230), (225, 226, 233, 232), (226, 227, 234, 233), (227, 228, 235, 234), (228, 229, 236, 235), (229, 230, 237, 236), (230, 231, 238, 237), (6, 56, 190, 63), (56, 55, 191, 190), (55, 54, 192, 191), (54, 53, 193, 192), (53, 52, 194, 193), (52, 51, 195, 194), (51, 50, 196, 195), (50, 7, 64, 196), (196, 64, 65, 203), (203, 65, 66, 210), (210, 66, 67, 217), (217, 67, 68, 224), (224, 68, 69, 231), (231, 69, 70, 238), (238, 70, 5, 71), (237, 238, 71, 72), (236, 237, 72, 73), (235, 236, 73, 74), (234, 235, 74, 75), (233, 234, 75, 76), (232, 233, 76, 77), (57, 232, 77, 4), (58, 225, 232, 57), (59, 218, 225, 58), (60, 211, 218, 59), (61, 204, 211, 60), (62, 197, 204, 61), (63, 190, 197, 62), (239, 240, 247, 246), (240, 241, 248, 247), (241, 242, 249, 248), (242, 243, 250, 249), (243, 244, 251, 250), (244, 245, 252, 251), (246, 247, 254, 253), (247, 248, 255, 254), (248, 249, 256, 255), (249, 250, 257, 256), (250, 251, 258, 257), (251, 252, 259, 258), (253, 254, 261, 260), (254, 255, 262, 261), (255, 256, 263, 262), (256, 257, 264, 263), (257, 258, 265, 264), (258, 259, 266, 265), (260, 261, 268, 267), (261, 262, 269, 268), (262, 263, 270, 269), (263, 264, 271, 270), (264, 265, 272, 271), (265, 266, 273, 272), (267, 268, 275, 274), (268, 269, 276, 275), (269, 270, 277, 276), (270, 271, 278, 277), (271, 272, 279, 278), (272, 273, 280, 279), (274, 275, 282, 281), (275, 276, 283, 282), (276, 277, 284, 283), (277, 278, 285, 284), (278, 279, 286, 285), (279, 280, 287, 286), (4, 77, 239, 84), (77, 76, 240, 239), (76, 75, 241, 240), (75, 74, 242, 241), (74, 73, 243, 242), (73, 72, 244, 243), (72, 71, 245, 244), (71, 5, 85, 245), (245, 85, 86, 252), (252, 86, 87, 259), (259, 87, 88, 266), (266, 88, 89, 273), (273, 89, 90, 280), (280, 90, 91, 287), (287, 91, 1, 21), (286, 287, 21, 20), (285, 286, 20, 19), (284, 285, 19, 18), (283, 284, 18, 17), (282, 283, 17, 16), (281, 282, 16, 15), (78, 281, 15, 0), (79, 274, 281, 78), (80, 267, 274, 79), (81, 260, 267, 80), (82, 253, 260, 81), (83, 246, 253, 82), (84, 239, 246, 83), (288, 289, 296, 295), (289, 290, 297, 296), (290, 291, 298, 297), (291, 292, 299, 298), (292, 293, 300, 299), (293, 294, 301, 300), (295, 296, 303, 302), (296, 297, 304, 303), (297, 298, 305, 304), (298, 299, 306, 305), (299, 300, 307, 306), (300, 301, 308, 307), (302, 303, 310, 309), (303, 304, 311, 310), (304, 305, 312, 311), (305, 306, 313, 312), (306, 307, 314, 313), (307, 308, 315, 314), (309, 310, 317, 316), (310, 311, 318, 317), (311, 312, 319, 318), (312, 313, 320, 319), (313, 314, 321, 320), (314, 315, 322, 321), (316, 317, 324, 323), (317, 318, 325, 324), (318, 319, 326, 325), (319, 320, 327, 326), (320, 321, 328, 327), (321, 322, 329, 328), (323, 324, 331, 330), (324, 325, 332, 331), (325, 326, 333, 332), (326, 327, 334, 333), (327, 328, 335, 334), (328, 329, 336, 335), (2, 42, 288, 8), (42, 41, 289, 288), (41, 40, 290, 289), (40, 39, 291, 290), (39, 38, 292, 291), (38, 37, 293, 292), (37, 36, 294, 293), (36, 6, 63, 294), (294, 63, 62, 301), (301, 62, 61, 308), (308, 61, 60, 315), (315, 60, 59, 322), (322, 59, 58, 329), (329, 58, 57, 336), (336, 57, 4, 84), (335, 336, 84, 83), (334, 335, 83, 82), (333, 334, 82, 81), (332, 333, 81, 80), (331, 332, 80, 79), (330, 331, 79, 78), (14, 330, 78, 0), (13, 323, 330, 14), (12, 316, 323, 13), (11, 309, 316, 12), (10, 302, 309, 11), (9, 295, 302, 10), (8, 288, 295, 9), (337, 338, 345, 344), (338, 339, 346, 345), (339, 340, 347, 346), (340, 341, 348, 347), (341, 342, 349, 348), (342, 343, 350, 349), (344, 345, 352, 351), (345, 346, 353, 352), (346, 347, 354, 353), (347, 348, 355, 354), (348, 349, 356, 355), (349, 350, 357, 356), (351, 352, 359, 358), (352, 353, 360, 359), (353, 354, 361, 360), (354, 355, 362, 361), (355, 356, 363, 362), (356, 357, 364, 363), (358, 359, 366, 365), (359, 360, 367, 366), (360, 361, 368, 367), (361, 362, 369, 368), (362, 363, 370, 369), (363, 364, 371, 370), (365, 366, 373, 372), (366, 367, 374, 373), (367, 368, 375, 374), (368, 369, 376, 375), (369, 370, 377, 376), (370, 371, 378, 377), (372, 373, 380, 379), (373, 374, 381, 380), (374, 375, 382, 381), (375, 376, 383, 382), (376, 377, 384, 383), (377, 378, 385, 384), (7, 49, 337, 64), (49, 48, 338, 337), (48, 47, 339, 338), (47, 46, 340, 339), (46, 45, 341, 340), (45, 44, 342, 341), (44, 43, 343, 342), (43, 3, 28, 343), (343, 28, 27, 350), (350, 27, 26, 357), (357, 26, 25, 364), (364, 25, 24, 371), (371, 24, 23, 378), (378, 23, 22, 385), (385, 22, 1, 91), (384, 385, 91, 90), (383, 384, 90, 89), (382, 383, 89, 88), (381, 382, 88, 87), (380, 381, 87, 86), (379, 380, 86, 85), (70, 379, 85, 5), (69, 372, 379, 70), (68, 365, 372, 69), (67, 358, 365, 68), (66, 351, 358, 67), (65, 344, 351, 66), (64, 337, 344, 65)])
me_cube.polygons.foreach_set('use_smooth', [True] * 384)
_uv = me_cube.uv_layers.new(name='UVMap')
_uv.uv.foreach_set('vector', [0.2148, 0.1089, 0.1915, 0.1231, 0.1757, 0.09604, 0.2055, 0.08144, 0.1915, 0.1231, 0.1693, 0.1416, 0.1482, 0.1165, 0.1757, 0.09604, 0.1693, 0.1416, 0.1491, 0.163, 0.1238, 0.1413, 0.1482, 0.1165, 0.1491, 0.163, 0.1308, 0.1863, 0.1029, 0.1691, 0.1238, 0.1413, 0.1308, 0.1863, 0.1158, 0.2109, 0.08675, 0.1993, 0.1029, 0.1691, 0.1158, 0.2109, 0.1053, 0.2361, 0.07671, 0.2309, 0.08675, 0.1993, 0.2055, 0.08144, 0.1757, 0.09604, 0.1588, 0.06301, 0.196, 0.04763, 0.1757, 0.09604, 0.1482, 0.1165, 0.1243, 0.08596, 0.1588, 0.06301, 0.1482, 0.1165, 0.1238, 0.1413, 0.09391, 0.1155, 0.1243, 0.08596, 0.1238, 0.1413, 0.1029, 0.1691, 0.06917, 0.1499, 0.09391, 0.1155, 0.1029, 0.1691, 0.08675, 0.1993, 0.05159, 0.1875, 0.06917, 0.1499, 0.08675, 0.1993, 0.07671, 0.2309, 0.04187, 0.2265, 0.05159, 0.1875, 0.196, 0.04763, 0.1588, 0.06301, 0.1399, 0.0228, 0.1856, 0.006948, 0.1588, 0.06301, 0.1243, 0.08596, 0.09612, 0.0483, 0.1399, 0.0228, 0.1243, 0.08596, 0.09391, 0.1155, 0.05678, 0.08353, 0.09612, 0.0483, 0.09391, 0.1155, 0.06917, 0.1499, 0.02776, 0.1277, 0.05678, 0.08353, 0.06917, 0.1499, 0.05159, 0.1875, 0.009013, 0.1747, 0.02776, 0.1277, 0.05159, 0.1875, 0.04187, 0.2265, 9.996e-05, 0.2223, 0.009013, 0.1747, 0.5001, 0.2223, 0.509, 0.1747, 0.5516, 0.1875, 0.5419, 0.2265, 0.509, 0.1747, 0.5278, 0.1277, 0.5692, 0.1499, 0.5516, 0.1875, 0.5278, 0.1277, 0.5568, 0.08353, 0.5939, 0.1155, 0.5692, 0.1499, 0.5568, 0.08353, 0.5961, 0.0483, 0.6243, 0.08596, 0.5939, 0.1155, 0.5961, 0.0483, 0.6399, 0.0228, 0.6588, 0.06301, 0.6243, 0.08596, 0.6399, 0.0228, 0.6856, 0.006948, 0.696, 0.04763, 0.6588, 0.06301, 0.5419, 0.2265, 0.5516, 0.1875, 0.5867, 0.1993, 0.5767, 0.2309, 0.5516, 0.1875, 0.5692, 0.1499, 0.6029, 0.1691, 0.5867, 0.1993, 0.5692, 0.1499, 0.5939, 0.1155, 0.6238, 0.1413, 0.6029, 0.1691, 0.5939, 0.1155, 0.6243, 0.08596, 0.6482, 0.1165, 0.6238, 0.1413, 0.6243, 0.08596, 0.6588, 0.06301, 0.6757, 0.09604, 0.6482, 0.1165, 0.6588, 0.06301, 0.696, 0.04763, 0.7055, 0.08144, 0.6757, 0.09604, 0.5767, 0.2309, 0.5867, 0.1993, 0.6158, 0.2109, 0.6053, 0.2361, 0.5867, 0.1993, 0.6029, 0.1691, 0.6308, 0.1863, 0.6158, 0.2109, 0.6029, 0.1691, 0.6238, 0.1413, 0.6491, 0.163, 0.6308, 0.1863, 0.6238, 0.1413, 0.6482, 0.1165, 0.6693, 0.1416, 0.6491, 0.163, 0.6482, 0.1165, 0.6757, 0.09604, 0.6915, 0.1231, 0.6693, 0.1416, 0.6757, 0.09604, 0.7055, 0.08144, 0.7148, 0.1089, 0.6915, 0.1231, 0.2403, 0.1199, 0.2262, 0.13, 0.2148, 0.1089, 0.239, 0.1018, 0.2262, 0.13, 0.2078, 0.145, 0.1915, 0.1231, 0.2148, 0.1089, 0.2078, 0.145, 0.189, 0.1626, 0.1693, 0.1416, 0.1915, 0.1231, 0.189, 0.1626, 0.1712, 0.1821, 0.1491, 0.163, 0.1693, 0.1416, 0.1712, 0.1821, 0.1546, 0.2026, 0.1308, 0.1863, 0.1491, 0.163, 0.1546, 0.2026, 0.1399, 0.2238, 0.1158, 0.2109, 0.1308, 0.1863, 0.1399, 0.2238, 0.1278, 0.2442, 0.1053, 0.2361, 0.1158, 0.2109, 0.1278, 0.2442, 0.1199, 0.2597, 0.1018, 0.261, 0.1053, 0.2361, 0.1053, 0.2361, 0.1018, 0.261, 0.07437, 0.2631, 0.07671, 0.2309, 0.07671, 0.2309, 0.07437, 0.2631, 0.04037, 0.2656, 0.04187, 0.2265, 0.04187, 0.2265, 0.04037, 0.2656, 9.996e-05, 0.2686, 9.996e-05, 0.2223, 0.6856, 0.006948, 0.7314, 9.996e-05, 0.7344, 0.04037, 0.696, 0.04763, 0.696, 0.04763, 0.7344, 0.04037, 0.7369, 0.07437, 0.7055, 0.08144, 0.7055, 0.08144, 0.7369, 0.07437, 0.739, 0.1018, 0.7148, 0.1089, 0.7148, 0.1089, 0.739, 0.1018, 0.7403, 0.1199, 0.7262, 0.13, 0.6915, 0.1231, 0.7148, 0.1089, 0.7262, 0.13, 0.7078, 0.145, 0.6693, 0.1416, 0.6915, 0.1231, 0.7078, 0.145, 0.689, 0.1626, 0.6491, 0.163, 0.6693, 0.1416, 0.689, 0.1626, 0.6712, 0.1821, 0.6308, 0.1863, 0.6491, 0.163, 0.6712, 0.1821, 0.6546, 0.2026, 0.6158, 0.2109, 0.6308, 0.1863, 0.6546, 0.2026, 0.6399, 0.2238, 0.6053, 0.2361, 0.6158, 0.2109, 0.6399, 0.2238, 0.6278, 0.2442, 0.6018, 0.261, 0.6053, 0.2361, 0.6278, 0.2442, 0.6199, 0.2597, 0.5744, 0.2631, 0.5767, 0.2309, 0.6053, 0.2361, 0.6018, 0.261, 0.5404, 0.2656, 0.5419, 0.2265, 0.5767, 0.2309, 0.5744, 0.2631, 0.5001, 0.2686, 0.5001, 0.2223, 0.5419, 0.2265, 0.5404, 0.2656, 0.2344, 0.04037, 0.196, 0.04763, 0.1856, 0.006948, 0.2314, 9.996e-05, 0.2369, 0.07437, 0.2055, 0.08144, 0.196, 0.04763, 0.2344, 0.04037, 0.239, 0.1018, 0.2148, 0.1089, 0.2055, 0.08144, 0.2369, 0.07437, 0.646, 0.2577, 0.6604, 0.2388, 0.6791, 0.2553, 0.663, 0.2743, 0.6604, 0.2388, 0.6754, 0.219, 0.6949, 0.2358, 0.6791, 0.2553, 0.6754, 0.219, 0.6913, 0.1995, 0.711, 0.2164, 0.6949, 0.2358, 0.6913, 0.1995, 0.7083, 0.1808, 0.7278, 0.1976, 0.711, 0.2164, 0.7083, 0.1808, 0.7257, 0.163, 0.7447, 0.1791, 0.7278, 0.1976, 0.7257, 0.163, 0.7423, 0.146, 0.7612, 0.1604, 0.7447, 0.1791, 0.663, 0.2743, 0.6791, 0.2553, 0.6976, 0.2722, 0.6808, 0.2917, 0.6791, 0.2553, 0.6949, 0.2358, 0.714, 0.2527, 0.6976, 0.2722, 0.6949, 0.2358, 0.711, 0.2164, 0.7305, 0.2332, 0.714, 0.2527, 0.711, 0.2164, 0.7278, 0.1976, 0.7473, 0.214, 0.7305, 0.2332, 0.7278, 0.1976, 0.7447, 0.1791, 0.7642, 0.1949, 0.7473, 0.214, 0.7447, 0.1791, 0.7612, 0.1604, 0.781, 0.1754, 0.7642, 0.1949, 0.6808, 0.2917, 0.6976, 0.2722, 0.7164, 0.289, 0.6995, 0.3087, 0.6976, 0.2722, 0.714, 0.2527, 0.7332, 0.2695, 0.7164, 0.289, 0.714, 0.2527, 0.7305, 0.2332, 0.75, 0.25, 0.7332, 0.2695, 0.7305, 0.2332, 0.7473, 0.214, 0.7668, 0.2305, 0.75, 0.25, 0.7473, 0.214, 0.7642, 0.1949, 0.7836, 0.211, 0.7668, 0.2305, 0.7642, 0.1949, 0.781, 0.1754, 0.8005, 0.1913, 0.7836, 0.211, 0.6995, 0.3087, 0.7164, 0.289, 0.7358, 0.3051, 0.719, 0.3246, 0.7164, 0.289, 0.7332, 0.2695, 0.7527, 0.286, 0.7358, 0.3051, 0.7332, 0.2695, 0.75, 0.25, 0.7695, 0.2668, 0.7527, 0.286, 0.75, 0.25, 0.7668, 0.2305, 0.786, 0.2473, 0.7695, 0.2668, 0.7668, 0.2305, 0.7836, 0.211, 0.8024, 0.2278, 0.786, 0.2473, 0.7836, 0.211, 0.8005, 0.1913, 0.8192, 0.2083, 0.8024, 0.2278, 0.719, 0.3246, 0.7358, 0.3051, 0.7553, 0.3209, 0.7388, 0.3396, 0.7358, 0.3051, 0.7527, 0.286, 0.7722, 0.3024, 0.7553, 0.3209, 0.7527, 0.286, 0.7695, 0.2668, 0.789, 0.2836, 0.7722, 0.3024, 0.7695, 0.2668, 0.786, 0.2473, 0.8051, 0.2642, 0.789, 0.2836, 0.786, 0.2473, 0.8024, 0.2278, 0.8209, 0.2447, 0.8051, 0.2642, 0.8024, 0.2278, 0.8192, 0.2083, 0.837, 0.2257, 0.8209, 0.2447, 0.7388, 0.3396, 0.7553, 0.3209, 0.7743, 0.337, 0.7577, 0.354, 0.7553, 0.3209, 0.7722, 0.3024, 0.7917, 0.3192, 0.7743, 0.337, 0.7722, 0.3024, 0.789, 0.2836, 0.8087, 0.3005, 0.7917, 0.3192, 0.789, 0.2836, 0.8051, 0.2642, 0.8246, 0.281, 0.8087, 0.3005, 0.8051, 0.2642, 0.8209, 0.2447, 0.8396, 0.2612, 0.8246, 0.281, 0.8209, 0.2447, 0.837, 0.2257, 0.854, 0.2423, 0.8396, 0.2612, 0.6199, 0.2597, 0.6278, 0.2442, 0.646, 0.2577, 0.63, 0.2738, 0.6278, 0.2442, 0.6399, 0.2238, 0.6604, 0.2388, 0.646, 0.2577, 0.6399, 0.2238, 0.6546, 0.2026, 0.6754, 0.219, 0.6604, 0.2388, 0.6546, 0.2026, 0.6712, 0.1821, 0.6913, 0.1995, 0.6754, 0.219, 0.6712, 0.1821, 0.689, 0.1626, 0.7083, 0.1808, 0.6913, 0.1995, 0.689, 0.1626, 0.7078, 0.145, 0.7257, 0.163, 0.7083, 0.1808, 0.7078, 0.145, 0.7262, 0.13, 0.7423, 0.146, 0.7257, 0.163, 0.7262, 0.13, 0.7403, 0.1199, 0.7558, 0.1278, 0.7423, 0.146, 0.7423, 0.146, 0.7558, 0.1278, 0.7762, 0.1399, 0.7612, 0.1604, 0.7612, 0.1604, 0.7762, 0.1399, 0.7974, 0.1546, 0.781, 0.1754, 0.781, 0.1754, 0.7974, 0.1546, 0.8179, 0.1712, 0.8005, 0.1913, 0.8005, 0.1913, 0.8179, 0.1712, 0.8374, 0.189, 0.8192, 0.2083, 0.8192, 0.2083, 0.8374, 0.189, 0.855, 0.2078, 0.837, 0.2257, 0.837, 0.2257, 0.855, 0.2078, 0.87, 0.2262, 0.854, 0.2423, 0.854, 0.2423, 0.87, 0.2262, 0.8801, 0.2403, 0.8722, 0.2558, 0.8396, 0.2612, 0.854, 0.2423, 0.8722, 0.2558, 0.8601, 0.2762, 0.8246, 0.281, 0.8396, 0.2612, 0.8601, 0.2762, 0.8454, 0.2974, 0.8087, 0.3005, 0.8246, 0.281, 0.8454, 0.2974, 0.8288, 0.3179, 0.7917, 0.3192, 0.8087, 0.3005, 0.8288, 0.3179, 0.811, 0.3374, 0.7743, 0.337, 0.7917, 0.3192, 0.811, 0.3374, 0.7922, 0.355, 0.7577, 0.354, 0.7743, 0.337, 0.7922, 0.355, 0.7738, 0.37, 0.7442, 0.3722, 0.7577, 0.354, 0.7738, 0.37, 0.7597, 0.3801, 0.7238, 0.3601, 0.7388, 0.3396, 0.7577, 0.354, 0.7442, 0.3722, 0.7026, 0.3454, 0.719, 0.3246, 0.7388, 0.3396, 0.7238, 0.3601, 0.6821, 0.3288, 0.6995, 0.3087, 0.719, 0.3246, 0.7026, 0.3454, 0.6626, 0.311, 0.6808, 0.2917, 0.6995, 0.3087, 0.6821, 0.3288, 0.645, 0.2922, 0.663, 0.2743, 0.6808, 0.2917, 0.6626, 0.311, 0.63, 0.2738, 0.646, 0.2577, 0.663, 0.2743, 0.645, 0.2922, 0.7852, 0.3911, 0.8085, 0.3769, 0.8243, 0.404, 0.7945, 0.4186, 0.8085, 0.3769, 0.8307, 0.3584, 0.8518, 0.3835, 0.8243, 0.404, 0.8307, 0.3584, 0.8509, 0.337, 0.8762, 0.3587, 0.8518, 0.3835, 0.8509, 0.337, 0.8692, 0.3137, 0.8971, 0.3309, 0.8762, 0.3587, 0.8692, 0.3137, 0.8842, 0.2891, 0.9133, 0.3007, 0.8971, 0.3309, 0.8842, 0.2891, 0.8947, 0.2639, 0.9233, 0.2691, 0.9133, 0.3007, 0.7945, 0.4186, 0.8243, 0.404, 0.8412, 0.437, 0.804, 0.4524, 0.8243, 0.404, 0.8518, 0.3835, 0.8757, 0.414, 0.8412, 0.437, 0.8518, 0.3835, 0.8762, 0.3587, 0.9061, 0.3845, 0.8757, 0.414, 0.8762, 0.3587, 0.8971, 0.3309, 0.9308, 0.3501, 0.9061, 0.3845, 0.8971, 0.3309, 0.9133, 0.3007, 0.9484, 0.3125, 0.9308, 0.3501, 0.9133, 0.3007, 0.9233, 0.2691, 0.9581, 0.2735, 0.9484, 0.3125, 0.804, 0.4524, 0.8412, 0.437, 0.8601, 0.4772, 0.8144, 0.4931, 0.8412, 0.437, 0.8757, 0.414, 0.9039, 0.4517, 0.8601, 0.4772, 0.8757, 0.414, 0.9061, 0.3845, 0.9432, 0.4165, 0.9039, 0.4517, 0.9061, 0.3845, 0.9308, 0.3501, 0.9722, 0.3723, 0.9432, 0.4165, 0.9308, 0.3501, 0.9484, 0.3125, 0.991, 0.3253, 0.9722, 0.3723, 0.9484, 0.3125, 0.9581, 0.2735, 0.9999, 0.2777, 0.991, 0.3253, 0.4999, 0.2777, 0.491, 0.3253, 0.4484, 0.3125, 0.4581, 0.2735, 0.491, 0.3253, 0.4722, 0.3723, 0.4308, 0.3501, 0.4484, 0.3125, 0.4722, 0.3723, 0.4432, 0.4165, 0.4061, 0.3845, 0.4308, 0.3501, 0.4432, 0.4165, 0.4039, 0.4517, 0.3757, 0.414, 0.4061, 0.3845, 0.4039, 0.4517, 0.3601, 0.4772, 0.3412, 0.437, 0.3757, 0.414, 0.3601, 0.4772, 0.3144, 0.4931, 0.304, 0.4524, 0.3412, 0.437, 0.4581, 0.2735, 0.4484, 0.3125, 0.4133, 0.3007, 0.4233, 0.2691, 0.4484, 0.3125, 0.4308, 0.3501, 0.3971, 0.3309, 0.4133, 0.3007, 0.4308, 0.3501, 0.4061, 0.3845, 0.3762, 0.3587, 0.3971, 0.3309, 0.4061, 0.3845, 0.3757, 0.414, 0.3518, 0.3835, 0.3762, 0.3587, 0.3757, 0.414, 0.3412, 0.437, 0.3243, 0.404, 0.3518, 0.3835, 0.3412, 0.437, 0.304, 0.4524, 0.2945, 0.4186, 0.3243, 0.404, 0.4233, 0.2691, 0.4133, 0.3007, 0.3842, 0.2891, 0.3947, 0.2639, 0.4133, 0.3007, 0.3971, 0.3309, 0.3692, 0.3137, 0.3842, 0.2891, 0.3971, 0.3309, 0.3762, 0.3587, 0.3509, 0.337, 0.3692, 0.3137, 0.3762, 0.3587, 0.3518, 0.3835, 0.3307, 0.3584, 0.3509, 0.337, 0.3518, 0.3835, 0.3243, 0.404, 0.3085, 0.3769, 0.3307, 0.3584, 0.3243, 0.404, 0.2945, 0.4186, 0.2852, 0.3911, 0.3085, 0.3769, 0.7597, 0.3801, 0.7738, 0.37, 0.7852, 0.3911, 0.761, 0.3982, 0.7738, 0.37, 0.7922, 0.355, 0.8085, 0.3769, 0.7852, 0.3911, 0.7922, 0.355, 0.811, 0.3374, 0.8307, 0.3584, 0.8085, 0.3769, 0.811, 0.3374, 0.8288, 0.3179, 0.8509, 0.337, 0.8307, 0.3584, 0.8288, 0.3179, 0.8454, 0.2974, 0.8692, 0.3137, 0.8509, 0.337, 0.8454, 0.2974, 0.8601, 0.2762, 0.8842, 0.2891, 0.8692, 0.3137, 0.8601, 0.2762, 0.8722, 0.2558, 0.8947, 0.2639, 0.8842, 0.2891, 0.8722, 0.2558, 0.8801, 0.2403, 0.8982, 0.239, 0.8947, 0.2639, 0.8947, 0.2639, 0.8982, 0.239, 0.9256, 0.2369, 0.9233, 0.2691, 0.9233, 0.2691, 0.9256, 0.2369, 0.9596, 0.2344, 0.9581, 0.2735, 0.9581, 0.2735, 0.9596, 0.2344, 0.9999, 0.2314, 0.9999, 0.2777, 0.3144, 0.4931, 0.2686, 0.4999, 0.2656, 0.4596, 0.304, 0.4524, 0.304, 0.4524, 0.2656, 0.4596, 0.2631, 0.4256, 0.2945, 0.4186, 0.2945, 0.4186, 0.2631, 0.4256, 0.261, 0.3982, 0.2852, 0.3911, 0.2852, 0.3911, 0.261, 0.3982, 0.2597, 0.3801, 0.2738, 0.37, 0.3085, 0.3769, 0.2852, 0.3911, 0.2738, 0.37, 0.2922, 0.355, 0.3307, 0.3584, 0.3085, 0.3769, 0.2922, 0.355, 0.311, 0.3374, 0.3509, 0.337, 0.3307, 0.3584, 0.311, 0.3374, 0.3288, 0.3179, 0.3692, 0.3137, 0.3509, 0.337, 0.3288, 0.3179, 0.3454, 0.2974, 0.3842, 0.2891, 0.3692, 0.3137, 0.3454, 0.2974, 0.3601, 0.2762, 0.3947, 0.2639, 0.3842, 0.2891, 0.3601, 0.2762, 0.3722, 0.2558, 0.3982, 0.239, 0.3947, 0.2639, 0.3722, 0.2558, 0.3801, 0.2403, 0.4256, 0.2369, 0.4233, 0.2691, 0.3947, 0.2639, 0.3982, 0.239, 0.4596, 0.2344, 0.4581, 0.2735, 0.4233, 0.2691, 0.4256, 0.2369, 0.4999, 0.2314, 0.4999, 0.2777, 0.4581, 0.2735, 0.4596, 0.2344, 0.7656, 0.4596, 0.804, 0.4524, 0.8144, 0.4931, 0.7686, 0.4999, 0.7631, 0.4256, 0.7945, 0.4186, 0.804, 0.4524, 0.7656, 0.4596, 0.761, 0.3982, 0.7852, 0.3911, 0.7945, 0.4186, 0.7631, 0.4256, 0.354, 0.2423, 0.3396, 0.2612, 0.3209, 0.2447, 0.337, 0.2257, 0.3396, 0.2612, 0.3246, 0.281, 0.3051, 0.2642, 0.3209, 0.2447, 0.3246, 0.281, 0.3087, 0.3005, 0.289, 0.2836, 0.3051, 0.2642, 0.3087, 0.3005, 0.2917, 0.3192, 0.2722, 0.3024, 0.289, 0.2836, 0.2917, 0.3192, 0.2743, 0.337, 0.2553, 0.3209, 0.2722, 0.3024, 0.2743, 0.337, 0.2577, 0.354, 0.2388, 0.3396, 0.2553, 0.3209, 0.337, 0.2257, 0.3209, 0.2447, 0.3024, 0.2278, 0.3192, 0.2083, 0.3209, 0.2447, 0.3051, 0.2642, 0.286, 0.2473, 0.3024, 0.2278, 0.3051, 0.2642, 0.289, 0.2836, 0.2695, 0.2668, 0.286, 0.2473, 0.289, 0.2836, 0.2722, 0.3024, 0.2527, 0.286, 0.2695, 0.2668, 0.2722, 0.3024, 0.2553, 0.3209, 0.2358, 0.3051, 0.2527, 0.286, 0.2553, 0.3209, 0.2388, 0.3396, 0.219, 0.3246, 0.2358, 0.3051, 0.3192, 0.2083, 0.3024, 0.2278, 0.2836, 0.211, 0.3005, 0.1913, 0.3024, 0.2278, 0.286, 0.2473, 0.2668, 0.2305, 0.2836, 0.211, 0.286, 0.2473, 0.2695, 0.2668, 0.25, 0.25, 0.2668, 0.2305, 0.2695, 0.2668, 0.2527, 0.286, 0.2332, 0.2695, 0.25, 0.25, 0.2527, 0.286, 0.2358, 0.3051, 0.2164, 0.289, 0.2332, 0.2695, 0.2358, 0.3051, 0.219, 0.3246, 0.1995, 0.3087, 0.2164, 0.289, 0.3005, 0.1913, 0.2836, 0.211, 0.2642, 0.1949, 0.281, 0.1754, 0.2836, 0.211, 0.2668, 0.2305, 0.2473, 0.214, 0.2642, 0.1949, 0.2668, 0.2305, 0.25, 0.25, 0.2305, 0.2332, 0.2473, 0.214, 0.25, 0.25, 0.2332, 0.2695, 0.214, 0.2527, 0.2305, 0.2332, 0.2332, 0.2695, 0.2164, 0.289, 0.1976, 0.2722, 0.214, 0.2527, 0.2164, 0.289, 0.1995, 0.3087, 0.1808, 0.2917, 0.1976, 0.2722, 0.281, 0.1754, 0.2642, 0.1949, 0.2447, 0.1791, 0.2612, 0.1604, 0.2642, 0.1949, 0.2473, 0.214, 0.2278, 0.1976, 0.2447, 0.1791, 0.2473, 0.214, 0.2305, 0.2332, 0.211, 0.2164, 0.2278, 0.1976, 0.2305, 0.2332, 0.214, 0.2527, 0.1949, 0.2358, 0.211, 0.2164, 0.214, 0.2527, 0.1976, 0.2722, 0.1791, 0.2553, 0.1949, 0.2358, 0.1976, 0.2722, 0.1808, 0.2917, 0.163, 0.2743, 0.1791, 0.2553, 0.2612, 0.1604, 0.2447, 0.1791, 0.2257, 0.163, 0.2423, 0.146, 0.2447, 0.1791, 0.2278, 0.1976, 0.2083, 0.1808, 0.2257, 0.163, 0.2278, 0.1976, 0.211, 0.2164, 0.1913, 0.1995, 0.2083, 0.1808, 0.211, 0.2164, 0.1949, 0.2358, 0.1754, 0.219, 0.1913, 0.1995, 0.1949, 0.2358, 0.1791, 0.2553, 0.1604, 0.2388, 0.1754, 0.219, 0.1791, 0.2553, 0.163, 0.2743, 0.146, 0.2577, 0.1604, 0.2388, 0.3801, 0.2403, 0.3722, 0.2558, 0.354, 0.2423, 0.37, 0.2262, 0.3722, 0.2558, 0.3601, 0.2762, 0.3396, 0.2612, 0.354, 0.2423, 0.3601, 0.2762, 0.3454, 0.2974, 0.3246, 0.281, 0.3396, 0.2612, 0.3454, 0.2974, 0.3288, 0.3179, 0.3087, 0.3005, 0.3246, 0.281, 0.3288, 0.3179, 0.311, 0.3374, 0.2917, 0.3192, 0.3087, 0.3005, 0.311, 0.3374, 0.2922, 0.355, 0.2743, 0.337, 0.2917, 0.3192, 0.2922, 0.355, 0.2738, 0.37, 0.2577, 0.354, 0.2743, 0.337, 0.2738, 0.37, 0.2597, 0.3801, 0.2442, 0.3722, 0.2577, 0.354, 0.2577, 0.354, 0.2442, 0.3722, 0.2238, 0.3601, 0.2388, 0.3396, 0.2388, 0.3396, 0.2238, 0.3601, 0.2026, 0.3454, 0.219, 0.3246, 0.219, 0.3246, 0.2026, 0.3454, 0.1821, 0.3288, 0.1995, 0.3087, 0.1995, 0.3087, 0.1821, 0.3288, 0.1626, 0.311, 0.1808, 0.2917, 0.1808, 0.2917, 0.1626, 0.311, 0.145, 0.2922, 0.163, 0.2743, 0.163, 0.2743, 0.145, 0.2922, 0.13, 0.2738, 0.146, 0.2577, 0.146, 0.2577, 0.13, 0.2738, 0.1199, 0.2597, 0.1278, 0.2442, 0.1604, 0.2388, 0.146, 0.2577, 0.1278, 0.2442, 0.1399, 0.2238, 0.1754, 0.219, 0.1604, 0.2388, 0.1399, 0.2238, 0.1546, 0.2026, 0.1913, 0.1995, 0.1754, 0.219, 0.1546, 0.2026, 0.1712, 0.1821, 0.2083, 0.1808, 0.1913, 0.1995, 0.1712, 0.1821, 0.189, 0.1626, 0.2257, 0.163, 0.2083, 0.1808, 0.189, 0.1626, 0.2078, 0.145, 0.2423, 0.146, 0.2257, 0.163, 0.2078, 0.145, 0.2262, 0.13, 0.2558, 0.1278, 0.2423, 0.146, 0.2262, 0.13, 0.2403, 0.1199, 0.2762, 0.1399, 0.2612, 0.1604, 0.2423, 0.146, 0.2558, 0.1278, 0.2974, 0.1546, 0.281, 0.1754, 0.2612, 0.1604, 0.2762, 0.1399, 0.3179, 0.1712, 0.3005, 0.1913, 0.281, 0.1754, 0.2974, 0.1546, 0.3374, 0.189, 0.3192, 0.2083, 0.3005, 0.1913, 0.3179, 0.1712, 0.355, 0.2078, 0.337, 0.2257, 0.3192, 0.2083, 0.3374, 0.189, 0.37, 0.2262, 0.354, 0.2423, 0.337, 0.2257, 0.355, 0.2078, 0.6089, 0.2852, 0.6231, 0.3085, 0.596, 0.3243, 0.5814, 0.2945, 0.6231, 0.3085, 0.6416, 0.3307, 0.6165, 0.3518, 0.596, 0.3243, 0.6416, 0.3307, 0.663, 0.3509, 0.6413, 0.3762, 0.6165, 0.3518, 0.663, 0.3509, 0.6863, 0.3692, 0.6691, 0.3971, 0.6413, 0.3762, 0.6863, 0.3692, 0.7109, 0.3842, 0.6993, 0.4133, 0.6691, 0.3971, 0.7109, 0.3842, 0.7361, 0.3947, 0.7309, 0.4233, 0.6993, 0.4133, 0.5814, 0.2945, 0.596, 0.3243, 0.563, 0.3412, 0.5476, 0.304, 0.596, 0.3243, 0.6165, 0.3518, 0.586, 0.3757, 0.563, 0.3412, 0.6165, 0.3518, 0.6413, 0.3762, 0.6155, 0.4061, 0.586, 0.3757, 0.6413, 0.3762, 0.6691, 0.3971, 0.6499, 0.4308, 0.6155, 0.4061, 0.6691, 0.3971, 0.6993, 0.4133, 0.6875, 0.4484, 0.6499, 0.4308, 0.6993, 0.4133, 0.7309, 0.4233, 0.7265, 0.4581, 0.6875, 0.4484, 0.5476, 0.304, 0.563, 0.3412, 0.5228, 0.3601, 0.5069, 0.3144, 0.563, 0.3412, 0.586, 0.3757, 0.5483, 0.4039, 0.5228, 0.3601, 0.586, 0.3757, 0.6155, 0.4061, 0.5835, 0.4432, 0.5483, 0.4039, 0.6155, 0.4061, 0.6499, 0.4308, 0.6277, 0.4722, 0.5835, 0.4432, 0.6499, 0.4308, 0.6875, 0.4484, 0.6747, 0.491, 0.6277, 0.4722, 0.6875, 0.4484, 0.7265, 0.4581, 0.7223, 0.4999, 0.6747, 0.491, 0.2777, 0.0001001, 0.3253, 0.009013, 0.3125, 0.05159, 0.2735, 0.04187, 0.3253, 0.009013, 0.3723, 0.02776, 0.3501, 0.06917, 0.3125, 0.05159, 0.3723, 0.02776, 0.4165, 0.05678, 0.3845, 0.09391, 0.3501, 0.06917, 0.4165, 0.05678, 0.4517, 0.09612, 0.414, 0.1243, 0.3845, 0.09391, 0.4517, 0.09612, 0.4772, 0.1399, 0.437, 0.1588, 0.414, 0.1243, 0.4772, 0.1399, 0.4931, 0.1856, 0.4524, 0.196, 0.437, 0.1588, 0.2735, 0.04187, 0.3125, 0.05159, 0.3007, 0.08675, 0.2691, 0.07671, 0.3125, 0.05159, 0.3501, 0.06917, 0.3309, 0.1029, 0.3007, 0.08675, 0.3501, 0.06917, 0.3845, 0.09391, 0.3587, 0.1238, 0.3309, 0.1029, 0.3845, 0.09391, 0.414, 0.1243, 0.3835, 0.1482, 0.3587, 0.1238, 0.414, 0.1243, 0.437, 0.1588, 0.404, 0.1757, 0.3835, 0.1482, 0.437, 0.1588, 0.4524, 0.196, 0.4186, 0.2055, 0.404, 0.1757, 0.2691, 0.07671, 0.3007, 0.08675, 0.2891, 0.1158, 0.2639, 0.1053, 0.3007, 0.08675, 0.3309, 0.1029, 0.3137, 0.1308, 0.2891, 0.1158, 0.3309, 0.1029, 0.3587, 0.1238, 0.337, 0.1491, 0.3137, 0.1308, 0.3587, 0.1238, 0.3835, 0.1482, 0.3584, 0.1693, 0.337, 0.1491, 0.3835, 0.1482, 0.404, 0.1757, 0.3769, 0.1915, 0.3584, 0.1693, 0.404, 0.1757, 0.4186, 0.2055, 0.3911, 0.2148, 0.3769, 0.1915, 0.6199, 0.2597, 0.63, 0.2738, 0.6089, 0.2852, 0.6018, 0.261, 0.63, 0.2738, 0.645, 0.2922, 0.6231, 0.3085, 0.6089, 0.2852, 0.645, 0.2922, 0.6626, 0.311, 0.6416, 0.3307, 0.6231, 0.3085, 0.6626, 0.311, 0.6821, 0.3288, 0.663, 0.3509, 0.6416, 0.3307, 0.6821, 0.3288, 0.7026, 0.3454, 0.6863, 0.3692, 0.663, 0.3509, 0.7026, 0.3454, 0.7238, 0.3601, 0.7109, 0.3842, 0.6863, 0.3692, 0.7238, 0.3601, 0.7442, 0.3722, 0.7361, 0.3947, 0.7109, 0.3842, 0.7442, 0.3722, 0.7597, 0.3801, 0.761, 0.3982, 0.7361, 0.3947, 0.7361, 0.3947, 0.761, 0.3982, 0.7631, 0.4256, 0.7309, 0.4233, 0.7309, 0.4233, 0.7631, 0.4256, 0.7656, 0.4596, 0.7265, 0.4581, 0.7265, 0.4581, 0.7656, 0.4596, 0.7686, 0.4999, 0.7223, 0.4999, 0.4931, 0.1856, 0.4999, 0.2314, 0.4596, 0.2344, 0.4524, 0.196, 0.4524, 0.196, 0.4596, 0.2344, 0.4256, 0.2369, 0.4186, 0.2055, 0.4186, 0.2055, 0.4256, 0.2369, 0.3982, 0.239, 0.3911, 0.2148, 0.3911, 0.2148, 0.3982, 0.239, 0.3801, 0.2403, 0.37, 0.2262, 0.3769, 0.1915, 0.3911, 0.2148, 0.37, 0.2262, 0.355, 0.2078, 0.3584, 0.1693, 0.3769, 0.1915, 0.355, 0.2078, 0.3374, 0.189, 0.337, 0.1491, 0.3584, 0.1693, 0.3374, 0.189, 0.3179, 0.1712, 0.3137, 0.1308, 0.337, 0.1491, 0.3179, 0.1712, 0.2974, 0.1546, 0.2891, 0.1158, 0.3137, 0.1308, 0.2974, 0.1546, 0.2762, 0.1399, 0.2639, 0.1053, 0.2891, 0.1158, 0.2762, 0.1399, 0.2558, 0.1278, 0.239, 0.1018, 0.2639, 0.1053, 0.2558, 0.1278, 0.2403, 0.1199, 0.2369, 0.07437, 0.2691, 0.07671, 0.2639, 0.1053, 0.239, 0.1018, 0.2344, 0.04037, 0.2735, 0.04187, 0.2691, 0.07671, 0.2369, 0.07437, 0.2314, 9.996e-05, 0.2777, 0.0001001, 0.2735, 0.04187, 0.2344, 0.04037, 0.5404, 0.2656, 0.5476, 0.304, 0.5069, 0.3144, 0.5001, 0.2686, 0.5744, 0.2631, 0.5814, 0.2945, 0.5476, 0.304, 0.5404, 0.2656, 0.6018, 0.261, 0.6089, 0.2852, 0.5814, 0.2945, 0.5744, 0.2631, 0.8911, 0.2148, 0.8769, 0.1915, 0.904, 0.1757, 0.9186, 0.2055, 0.8769, 0.1915, 0.8584, 0.1693, 0.8835, 0.1482, 0.904, 0.1757, 0.8584, 0.1693, 0.837, 0.1491, 0.8587, 0.1238, 0.8835, 0.1482, 0.837, 0.1491, 0.8137, 0.1308, 0.8309, 0.1029, 0.8587, 0.1238, 0.8137, 0.1308, 0.7891, 0.1158, 0.8007, 0.08675, 0.8309, 0.1029, 0.7891, 0.1158, 0.7639, 0.1053, 0.7691, 0.07671, 0.8007, 0.08675, 0.9186, 0.2055, 0.904, 0.1757, 0.937, 0.1588, 0.9524, 0.196, 0.904, 0.1757, 0.8835, 0.1482, 0.914, 0.1243, 0.937, 0.1588, 0.8835, 0.1482, 0.8587, 0.1238, 0.8845, 0.09391, 0.914, 0.1243, 0.8587, 0.1238, 0.8309, 0.1029, 0.8501, 0.06917, 0.8845, 0.09391, 0.8309, 0.1029, 0.8007, 0.08675, 0.8125, 0.05159, 0.8501, 0.06917, 0.8007, 0.08675, 0.7691, 0.07671, 0.7735, 0.04187, 0.8125, 0.05159, 0.9524, 0.196, 0.937, 0.1588, 0.9772, 0.1399, 0.9931, 0.1856, 0.937, 0.1588, 0.914, 0.1243, 0.9517, 0.09612, 0.9772, 0.1399, 0.914, 0.1243, 0.8845, 0.09391, 0.9165, 0.05678, 0.9517, 0.09612, 0.8845, 0.09391, 0.8501, 0.06917, 0.8723, 0.02776, 0.9165, 0.05678, 0.8501, 0.06917, 0.8125, 0.05159, 0.8253, 0.009013, 0.8723, 0.02776, 0.8125, 0.05159, 0.7735, 0.04187, 0.7777, 0.0001002, 0.8253, 0.009013, 0.2223, 0.4999, 0.1747, 0.491, 0.1875, 0.4484, 0.2265, 0.4581, 0.1747, 0.491, 0.1277, 0.4722, 0.1499, 0.4308, 0.1875, 0.4484, 0.1277, 0.4722, 0.08353, 0.4432, 0.1155, 0.4061, 0.1499, 0.4308, 0.08353, 0.4432, 0.0483, 0.4039, 0.08596, 0.3757, 0.1155, 0.4061, 0.0483, 0.4039, 0.0228, 0.3601, 0.06301, 0.3412, 0.08596, 0.3757, 0.0228, 0.3601, 0.006949, 0.3144, 0.04763, 0.304, 0.06301, 0.3412, 0.2265, 0.4581, 0.1875, 0.4484, 0.1993, 0.4133, 0.2309, 0.4233, 0.1875, 0.4484, 0.1499, 0.4308, 0.1691, 0.3971, 0.1993, 0.4133, 0.1499, 0.4308, 0.1155, 0.4061, 0.1413, 0.3762, 0.1691, 0.3971, 0.1155, 0.4061, 0.08596, 0.3757, 0.1165, 0.3518, 0.1413, 0.3762, 0.08596, 0.3757, 0.06301, 0.3412, 0.09604, 0.3243, 0.1165, 0.3518, 0.06301, 0.3412, 0.04763, 0.304, 0.08144, 0.2945, 0.09604, 0.3243, 0.2309, 0.4233, 0.1993, 0.4133, 0.2109, 0.3842, 0.2361, 0.3947, 0.1993, 0.4133, 0.1691, 0.3971, 0.1863, 0.3692, 0.2109, 0.3842, 0.1691, 0.3971, 0.1413, 0.3762, 0.163, 0.3509, 0.1863, 0.3692, 0.1413, 0.3762, 0.1165, 0.3518, 0.1416, 0.3307, 0.163, 0.3509, 0.1165, 0.3518, 0.09604, 0.3243, 0.1231, 0.3085, 0.1416, 0.3307, 0.09604, 0.3243, 0.08144, 0.2945, 0.1089, 0.2852, 0.1231, 0.3085, 0.8801, 0.2403, 0.87, 0.2262, 0.8911, 0.2148, 0.8982, 0.239, 0.87, 0.2262, 0.855, 0.2078, 0.8769, 0.1915, 0.8911, 0.2148, 0.855, 0.2078, 0.8374, 0.189, 0.8584, 0.1693, 0.8769, 0.1915, 0.8374, 0.189, 0.8179, 0.1712, 0.837, 0.1491, 0.8584, 0.1693, 0.8179, 0.1712, 0.7974, 0.1546, 0.8137, 0.1308, 0.837, 0.1491, 0.7974, 0.1546, 0.7762, 0.1399, 0.7891, 0.1158, 0.8137, 0.1308, 0.7762, 0.1399, 0.7558, 0.1278, 0.7639, 0.1053, 0.7891, 0.1158, 0.7558, 0.1278, 0.7403, 0.1199, 0.739, 0.1018, 0.7639, 0.1053, 0.7639, 0.1053, 0.739, 0.1018, 0.7369, 0.07437, 0.7691, 0.07671, 0.7691, 0.07671, 0.7369, 0.07437, 0.7344, 0.04037, 0.7735, 0.04187, 0.7735, 0.04187, 0.7344, 0.04037, 0.7314, 9.996e-05, 0.7777, 0.0001002, 0.006949, 0.3144, 9.996e-05, 0.2686, 0.04037, 0.2656, 0.04763, 0.304, 0.04763, 0.304, 0.04037, 0.2656, 0.07437, 0.2631, 0.08144, 0.2945, 0.08144, 0.2945, 0.07437, 0.2631, 0.1018, 0.261, 0.1089, 0.2852, 0.1089, 0.2852, 0.1018, 0.261, 0.1199, 0.2597, 0.13, 0.2738, 0.1231, 0.3085, 0.1089, 0.2852, 0.13, 0.2738, 0.145, 0.2922, 0.1416, 0.3307, 0.1231, 0.3085, 0.145, 0.2922, 0.1626, 0.311, 0.163, 0.3509, 0.1416, 0.3307, 0.1626, 0.311, 0.1821, 0.3288, 0.1863, 0.3692, 0.163, 0.3509, 0.1821, 0.3288, 0.2026, 0.3454, 0.2109, 0.3842, 0.1863, 0.3692, 0.2026, 0.3454, 0.2238, 0.3601, 0.2361, 0.3947, 0.2109, 0.3842, 0.2238, 0.3601, 0.2442, 0.3722, 0.261, 0.3982, 0.2361, 0.3947, 0.2442, 0.3722, 0.2597, 0.3801, 0.2631, 0.4256, 0.2309, 0.4233, 0.2361, 0.3947, 0.261, 0.3982, 0.2656, 0.4596, 0.2265, 0.4581, 0.2309, 0.4233, 0.2631, 0.4256, 0.2686, 0.4999, 0.2223, 0.4999, 0.2265, 0.4581, 0.2656, 0.4596, 0.9596, 0.2344, 0.9524, 0.196, 0.9931, 0.1856, 0.9999, 0.2314, 0.9256, 0.2369, 0.9186, 0.2055, 0.9524, 0.196, 0.9596, 0.2344, 0.8982, 0.239, 0.8911, 0.2148, 0.9186, 0.2055, 0.9256, 0.2369])
me_cube.materials.append(mat_flaked_painted_metal)
me_cube.use_remesh_preserve_volume = False
me_cube.use_remesh_preserve_attributes = False
me_cube.use_mirror_vertex_groups = False
me_cube.update()

# ---- objects
ob_sphere = bpy.data.objects.new('Sphere', me_cube)

# ---- transforms, parenting, visibility, modifiers, constraints
ob_sphere.location = (0.0, 0.0, 0.0)
ob_sphere.lineart.crease_threshold = 0.0
_m = ob_sphere.modifiers.new('Subdivision', 'SUBSURF')
_m.uv_smooth = 'PRESERVE_CORNERS'
_m.levels = 3
_m.render_levels = 3
_m = ob_sphere.modifiers.new('Cast', 'CAST')
_m.factor = 1.0

# ---- collection membership
col_collection_1.objects.link(ob_sphere)

# ---- scene / render settings (as saved in the file)
scene.frame_start = 1; scene.frame_end = 250; scene.frame_set(1)
scene.render.engine = 'CYCLES'
scene.render.image_settings.compression = 50
scene.render.resolution_x = 540
scene.render.resolution_y = 540
scene.render.dither_intensity = 0.0
scene.render.film_transparent = True
scene.render.use_border = True
scene.cycles.use_denoising = False
scene.cycles.samples = 1000
scene.cycles.sampling_pattern = 'TABULATED_SOBOL'
scene.cycles.use_adaptive_sampling = False
scene.cycles.use_light_tree = False
scene.cycles.blur_glossy = 0.0
scene.cycles.sample_clamp_indirect = 0.0
scene.view_settings.view_transform = 'Filmic'
bpy.context.view_layer.update()

# ---- added for rendering (the .blend has no active camera and no usable light): camera, sun
cam_auto = bpy.data.cameras.new('AutoCamera')
cam_auto.lens = 50.0
cam_auto.sensor_width = 36.0
cam_auto.clip_end = 1000.0
ob_auto_camera = bpy.data.objects.new('AutoCamera', cam_auto)
scene.collection.objects.link(ob_auto_camera)
ob_auto_camera.location = (2.71461, -3.25753, 2.17169)
ob_auto_camera.rotation_euler = (1.09748, -7.21219e-08, 0.694738)
scene.camera = ob_auto_camera
light_auto_sun = bpy.data.lights.new('AutoSun', 'SUN')
light_auto_sun.energy = 3.0
light_auto_sun.angle = 0.0523599
ob_auto_sun = bpy.data.objects.new('AutoSun', light_auto_sun)
scene.collection.objects.link(ob_auto_sun)
ob_auto_sun.rotation_euler = (0.872665, 0.174533, 0.523599)
bpy.context.view_layer.update()
